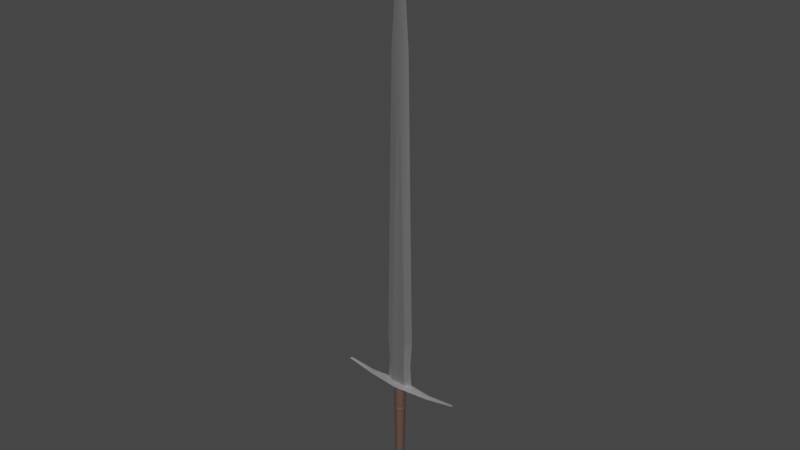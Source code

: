 # Source: longsword.blend  (saved by Blender 3.5.10; exported with 4.5.12 LTS)
import bpy
from mathutils import Matrix  # noqa: F401  (used for matrix-valued properties, if any)

bpy.ops.wm.read_factory_settings(use_empty=True)
scene = bpy.context.scene
scene.name = 'Scene'

# ---- collections
col_collection = bpy.data.collections.new('Collection'); scene.collection.children.link(col_collection)

# ---- materials (node trees are filled in below, after node groups)
mat_blade = bpy.data.materials.new('Blade')
mat_grip = bpy.data.materials.new('Grip')

# ---- material node trees
mat_blade.use_nodes = True; mat_blade.node_tree.nodes.clear()
_N = mat_blade.node_tree.nodes; _L = mat_blade.node_tree.links
n0 = _N.new('ShaderNodeBsdfPrincipled'); n0.name = 'Principled BSDF'; n0.location = (10, 300)
n0.distribution = 'GGX'
n0.subsurface_method = 'RANDOM_WALK_SKIN'
n0.inputs[1].default_value = 1.0
n0.inputs[3].default_value = 1.45
n0.inputs[27].default_value = (0.0, 0.0, 0.0, 1.0)
n0.inputs[28].default_value = 1.0
n1 = _N.new('ShaderNodeOutputMaterial'); n1.name = 'Material Output'; n1.location = (300, 300)
_L.new(n0.outputs[0], n1.inputs[0])
n1.is_active_output = True
mat_grip.use_nodes = True; mat_grip.node_tree.nodes.clear()
_N = mat_grip.node_tree.nodes; _L = mat_grip.node_tree.links
n0 = _N.new('ShaderNodeBsdfPrincipled'); n0.name = 'Principled BSDF'; n0.location = (10, 300)
n0.distribution = 'GGX'
n0.subsurface_method = 'RANDOM_WALK_SKIN'
n0.inputs[0].default_value = (0.1149, 0.06458, 0.05323, 1.0)
n0.inputs[2].default_value = 0.4762
n0.inputs[3].default_value = 1.45
n0.inputs[27].default_value = (0.0, 0.0, 0.0, 1.0)
n0.inputs[28].default_value = 1.0
n1 = _N.new('ShaderNodeOutputMaterial'); n1.name = 'Material Output'; n1.location = (300, 300)
_L.new(n0.outputs[0], n1.inputs[0])
n1.is_active_output = True

# ---- world
world_world = bpy.data.worlds.new('World'); scene.world = world_world
world_world.use_nodes = True; world_world.node_tree.nodes.clear()
_N = world_world.node_tree.nodes; _L = world_world.node_tree.links
n0 = _N.new('ShaderNodeOutputWorld'); n0.name = 'World Output'; n0.location = (300, 300)
n1 = _N.new('ShaderNodeBackground'); n1.name = 'Background'; n1.location = (10, 300)
n1.inputs[0].default_value = (0.05088, 0.05088, 0.05088, 1.0)
_L.new(n1.outputs[0], n0.inputs[0])
n0.is_active_output = True
world_world.color = (0.05088, 0.05088, 0.05088)
world_world.use_sun_shadow = False
world_world.sun_shadow_jitter_overblur = 0.0

# ---- meshes
me_cube_002 = bpy.data.meshes.new('Cube.002')
me_cube_002.from_pydata([(-0.0006367, 0.003921, -0.1283), (-0.0006367, 0.01048, 0.08575), (0.0001104, 0.003846, -0.1283), (0.001361, 0.01028, 0.08575), (0.0008287, 0.003623, -0.1283), (0.003281, 0.009686, 0.08575), (0.001491, 0.00326, -0.1283), (0.005051, 0.008717, 0.08575), (0.002071, 0.002773, -0.1283), (0.006603, 0.007413, 0.08575), (0.002547, 0.002179, -0.1283), (0.007876, 0.005824, 0.08575), (0.002901, 0.001501, -0.1283), (0.008822, 0.004012, 0.08575), (0.003119, 0.000765, -0.1283), (0.009404, 0.002045, 0.08575), (0.003193, -1.168e-08, -0.1283), (0.009601, -1.172e-08, 0.08575), (0.003119, -0.000765, -0.1283), (0.009404, -0.002045, 0.08575), (0.002901, -0.001501, -0.1283), (0.008822, -0.004012, 0.08575), (0.002547, -0.002179, -0.1283), (0.007876, -0.005824, 0.08575), (0.002071, -0.002773, -0.1283), (0.006603, -0.007413, 0.08575), (0.001491, -0.00326, -0.1283), (0.005051, -0.008717, 0.08575), (0.0008287, -0.003623, -0.1283), (0.003281, -0.009686, 0.08575), (0.0001104, -0.003846, -0.1283), (0.001361, -0.01028, 0.08575), (-0.0006367, -0.003921, -0.1283), (-0.0006367, -0.01048, 0.08575), (-0.001384, -0.003846, -0.1283), (-0.002634, -0.01028, 0.08575), (-0.002102, -0.003623, -0.1283), (-0.004555, -0.009686, 0.08575), (-0.002764, -0.00326, -0.1283), (-0.006325, -0.008717, 0.08575), (-0.003344, -0.002773, -0.1283), (-0.007876, -0.007413, 0.08575), (-0.003821, -0.002179, -0.1283), (-0.009149, -0.005824, 0.08575), (-0.004175, -0.001501, -0.1283), (-0.0101, -0.004012, 0.08575), (-0.004392, -0.000765, -0.1283), (-0.01068, -0.002045, 0.08575), (-0.004466, -1.146e-08, -0.1283), (-0.01087, -1.113e-08, 0.08575), (-0.004392, 0.000765, -0.1283), (-0.01068, 0.002045, 0.08575), (-0.004175, 0.001501, -0.1283), (-0.0101, 0.004012, 0.08575), (-0.003821, 0.002179, -0.1283), (-0.009149, 0.005824, 0.08575), (-0.003344, 0.002773, -0.1283), (-0.007876, 0.007413, 0.08575), (-0.002764, 0.00326, -0.1283), (-0.006325, 0.008717, 0.08575), (-0.002102, 0.003623, -0.1283), (-0.004555, 0.009686, 0.08575), (-0.001384, 0.003846, -0.1283), (-0.002634, 0.01028, 0.08575), (0.001346, 0.01021, 0.03388), (0.003252, 0.009613, 0.03388), (0.005009, 0.008652, 0.03388), (0.006548, 0.007358, 0.03388), (0.007812, 0.005781, 0.03388), (0.008751, 0.003982, 0.03388), (0.009329, 0.00203, 0.03388), (0.009525, -1.172e-08, 0.03388), (0.009329, -0.00203, 0.03388), (0.008751, -0.003982, 0.03388), (0.007812, -0.005781, 0.03388), (0.006548, -0.007358, 0.03388), (0.005009, -0.008652, 0.03388), (0.003252, -0.009613, 0.03388), (0.001346, -0.01021, 0.03388), (-0.0006367, -0.01041, 0.03388), (-0.002619, -0.01021, 0.03388), (-0.004525, -0.009613, 0.03388), (-0.006282, -0.008652, 0.03388), (-0.007822, -0.007358, 0.03388), (-0.009086, -0.005781, 0.03388), (-0.01002, -0.003982, 0.03388), (-0.0106, -0.00203, 0.03388), (-0.0108, -1.114e-08, 0.03388), (-0.0106, 0.00203, 0.03388), (-0.01002, 0.003982, 0.03388), (-0.009086, 0.005781, 0.03388), (-0.007822, 0.007358, 0.03388), (-0.006282, 0.008652, 0.03388), (-0.004525, 0.009613, 0.03388), (-0.002619, 0.01021, 0.03388), (-0.0006367, 0.01041, 0.03388), (-0.0006367, 0.01048, 0.03791), (0.001359, 0.01027, 0.03791), (0.003278, 0.009678, 0.03791), (0.005047, 0.00871, 0.03791), (0.006597, 0.007407, 0.03791), (0.007869, 0.00582, 0.03791), (0.008815, 0.004009, 0.03791), (0.009397, 0.002044, 0.03791), (0.009593, -1.172e-08, 0.03791), (0.009397, -0.002044, 0.03791), (0.008815, -0.004009, 0.03791), (0.007869, -0.00582, 0.03791), (0.006597, -0.007408, 0.03791), (0.005047, -0.00871, 0.03791), (0.003278, -0.009678, 0.03791), (0.001359, -0.01027, 0.03791), (-0.0006367, -0.01048, 0.03791), (-0.002633, -0.01027, 0.03791), (-0.004552, -0.009678, 0.03791), (-0.00632, -0.00871, 0.03791), (-0.00787, -0.007408, 0.03791), (-0.009143, -0.00582, 0.03791), (-0.01009, -0.004009, 0.03791), (-0.01067, -0.002044, 0.03791), (-0.01087, -1.114e-08, 0.03791), (-0.01067, 0.002044, 0.03791), (-0.01009, 0.004009, 0.03791), (-0.009143, 0.00582, 0.03791), (-0.007871, 0.007407, 0.03791), (-0.00632, 0.00871, 0.03791), (-0.004552, 0.009678, 0.03791), (-0.002633, 0.01027, 0.03791), (-0.0006367, 0.01118, 0.0359), (0.001493, 0.01097, 0.0359), (0.003542, 0.01033, 0.0359), (0.00543, 0.009297, 0.0359), (0.007084, 0.007906, 0.0359), (0.008442, 0.006212, 0.0359), (0.009451, 0.004279, 0.0359), (0.01007, 0.002181, 0.0359), (0.01028, -1.173e-08, 0.0359), (0.01007, -0.002181, 0.0359), (0.009451, -0.004279, 0.0359), (0.008442, -0.006212, 0.0359), (0.007084, -0.007906, 0.0359), (0.00543, -0.009297, 0.0359), (0.003542, -0.01033, 0.0359), (0.001493, -0.01097, 0.0359), (-0.0006367, -0.01118, 0.0359), (-0.002767, -0.01097, 0.0359), (-0.004815, -0.01033, 0.0359), (-0.006703, -0.009297, 0.0359), (-0.008358, -0.007906, 0.0359), (-0.009716, -0.006212, 0.0359), (-0.01072, -0.004279, 0.0359), (-0.01135, -0.002181, 0.0359), (-0.01156, -1.111e-08, 0.0359), (-0.01135, 0.002181, 0.0359), (-0.01072, 0.004279, 0.0359), (-0.009716, 0.006212, 0.0359), (-0.008358, 0.007906, 0.0359), (-0.006703, 0.009297, 0.0359), (-0.004815, 0.01033, 0.0359), (-0.002767, 0.01097, 0.0359), (-0.0006367, 0.008438, -0.08901), (0.0009709, 0.008276, -0.08901), (0.002517, 0.007796, -0.08901), (0.003941, 0.007016, -0.08901), (0.00519, 0.005967, -0.08901), (0.006215, 0.004688, -0.08901), (0.006976, 0.003229, -0.08901), (0.007445, 0.001646, -0.08901), (0.007603, -1.171e-08, -0.08901), (0.007445, -0.001646, -0.08901), (0.006976, -0.003229, -0.08901), (0.006215, -0.004688, -0.08901), (0.00519, -0.005967, -0.08901), (0.003941, -0.007016, -0.08901), (0.002517, -0.007796, -0.08901), (0.0009709, -0.008276, -0.08901), (-0.0006367, -0.008438, -0.08901), (-0.002244, -0.008276, -0.08901), (-0.00379, -0.007796, -0.08901), (-0.005215, -0.007016, -0.08901), (-0.006463, -0.005967, -0.08901), (-0.007488, -0.004688, -0.08901), (-0.00825, -0.003229, -0.08901), (-0.008719, -0.001646, -0.08901), (-0.008877, -1.124e-08, -0.08901), (-0.008719, 0.001646, -0.08901), (-0.00825, 0.003229, -0.08901), (-0.007488, 0.004688, -0.08901), (-0.006463, 0.005967, -0.08901), (-0.005215, 0.007016, -0.08901), (-0.00379, 0.007796, -0.08901), (-0.002244, 0.008276, -0.08901), (0.0009623, 0.008232, -0.09192), (0.0025, 0.007754, -0.09192), (0.003917, 0.006978, -0.09192), (0.005159, 0.005935, -0.09192), (0.006178, 0.004663, -0.09192), (0.006936, 0.003212, -0.09192), (0.007402, 0.001637, -0.09192), (0.007559, -1.171e-08, -0.09192), (0.007402, -0.001637, -0.09192), (0.006936, -0.003212, -0.09192), (0.006178, -0.004663, -0.09192), (0.005159, -0.005935, -0.09192), (0.003917, -0.006978, -0.09192), (0.0025, -0.007754, -0.09192), (0.0009623, -0.008232, -0.09192), (-0.0006367, -0.008393, -0.09192), (-0.002236, -0.008232, -0.09192), (-0.003773, -0.007754, -0.09192), (-0.00519, -0.006978, -0.09192), (-0.006432, -0.005935, -0.09192), (-0.007452, -0.004663, -0.09192), (-0.008209, -0.003212, -0.09192), (-0.008675, -0.001637, -0.09192), (-0.008833, -1.125e-08, -0.09192), (-0.008675, 0.001637, -0.09192), (-0.008209, 0.003212, -0.09192), (-0.007452, 0.004663, -0.09192), (-0.006432, 0.005935, -0.09192), (-0.00519, 0.006978, -0.09192), (-0.003773, 0.007754, -0.09192), (-0.002236, 0.008232, -0.09192), (-0.0006367, 0.008393, -0.09192), (-0.0006367, 0.008002, -0.1163), (-0.002161, 0.007848, -0.1163), (-0.003627, 0.007393, -0.1163), (-0.004978, 0.006654, -0.1163), (-0.006162, 0.005658, -0.1163), (-0.007134, 0.004446, -0.1163), (-0.007856, 0.003062, -0.1163), (-0.008301, 0.001561, -0.1163), (-0.008451, -1.127e-08, -0.1163), (-0.008301, -0.001561, -0.1163), (-0.007856, -0.003062, -0.1163), (-0.007134, -0.004446, -0.1163), (-0.006162, -0.005658, -0.1163), (-0.004978, -0.006654, -0.1163), (-0.003627, -0.007393, -0.1163), (-0.002161, -0.007848, -0.1163), (-0.0006367, -0.008002, -0.1163), (0.0008878, -0.007848, -0.1163), (0.002354, -0.007393, -0.1163), (0.003705, -0.006654, -0.1163), (0.004889, -0.005658, -0.1163), (0.005861, -0.004446, -0.1163), (0.006583, -0.003062, -0.1163), (0.007028, -0.001561, -0.1163), (0.007178, -1.171e-08, -0.1163), (0.007028, 0.001561, -0.1163), (0.006583, 0.003062, -0.1163), (0.005861, 0.004446, -0.1163), (0.004889, 0.005658, -0.1163), (0.003705, 0.006654, -0.1163), (0.002354, 0.007393, -0.1163), (0.0008878, 0.007848, -0.1163), (-0.0006367, 0.008968, -0.09049), (0.001072, 0.008796, -0.09049), (0.002715, 0.008285, -0.09049), (0.004229, 0.007457, -0.09049), (0.005556, 0.006341, -0.09049), (0.006645, 0.004982, -0.09049), (0.007454, 0.003432, -0.09049), (0.007953, 0.00175, -0.09049), (0.008121, -1.172e-08, -0.09049), (0.007953, -0.00175, -0.09049), (0.007454, -0.003432, -0.09049), (0.006645, -0.004982, -0.09049), (0.005556, -0.006341, -0.09049), (0.004229, -0.007457, -0.09049), (0.002715, -0.008285, -0.09049), (0.001072, -0.008796, -0.09049), (-0.0006367, -0.008968, -0.09049), (-0.002345, -0.008796, -0.09049), (-0.003988, -0.008285, -0.09049), (-0.005502, -0.007457, -0.09049), (-0.006829, -0.006341, -0.09049), (-0.007918, -0.004982, -0.09049), (-0.008728, -0.003432, -0.09049), (-0.009226, -0.00175, -0.09049), (-0.009394, -1.123e-08, -0.09049), (-0.009226, 0.00175, -0.09049), (-0.008728, 0.003432, -0.09049), (-0.007918, 0.004982, -0.09049), (-0.006829, 0.006341, -0.09049), (-0.005502, 0.007457, -0.09049), (-0.003988, 0.008285, -0.09049), (-0.002345, 0.008796, -0.09049), (-0.0006367, 0.0111, 0.07662), (0.001478, 0.01089, 0.07662), (0.003511, 0.01025, 0.07662), (0.005385, 0.009229, 0.07662), (0.007028, 0.007848, 0.07662), (0.008376, 0.006166, 0.07662), (0.009377, 0.004247, 0.07662), (0.009994, 0.002165, 0.07662), (0.0102, -1.172e-08, 0.07662), (0.009994, -0.002165, 0.07662), (0.009377, -0.004247, 0.07662), (0.008376, -0.006166, 0.07662), (0.007028, -0.007848, 0.07662), (0.005385, -0.009229, 0.07662), (0.003511, -0.01025, 0.07662), (0.001478, -0.01089, 0.07662), (-0.0006367, -0.0111, 0.07662), (-0.002751, -0.01089, 0.07662), (-0.004785, -0.01025, 0.07662), (-0.006658, -0.009229, 0.07662), (-0.008301, -0.007848, 0.07662), (-0.009649, -0.006166, 0.07662), (-0.01065, -0.004247, 0.07662), (-0.01127, -0.002165, 0.07662), (-0.01148, -1.11e-08, 0.07662), (-0.01127, 0.002165, 0.07662), (-0.01065, 0.004247, 0.07662), (-0.009649, 0.006166, 0.07662), (-0.008301, 0.007848, 0.07662), (-0.006658, 0.009229, 0.07662), (-0.004785, 0.01025, 0.07662), (-0.002751, 0.01089, 0.07662)], [], [(288, 1, 3, 289), (289, 3, 5, 290), (290, 5, 7, 291), (291, 7, 9, 292), (292, 9, 11, 293), (293, 11, 13, 294), (294, 13, 15, 295), (295, 15, 17, 296), (296, 17, 19, 297), (297, 19, 21, 298), (298, 21, 23, 299), (299, 23, 25, 300), (300, 25, 27, 301), (301, 27, 29, 302), (302, 29, 31, 303), (303, 31, 33, 304), (304, 33, 35, 305), (305, 35, 37, 306), (306, 37, 39, 307), (307, 39, 41, 308), (308, 41, 43, 309), (309, 43, 45, 310), (310, 45, 47, 311), (311, 47, 49, 312), (312, 49, 51, 313), (313, 51, 53, 314), (314, 53, 55, 315), (315, 55, 57, 316), (316, 57, 59, 317), (317, 59, 61, 318), (318, 61, 63, 319), (319, 63, 1, 288), (126, 127, 159, 158), (125, 126, 158, 157), (124, 125, 157, 156), (123, 124, 156, 155), (122, 123, 155, 154), (121, 122, 154, 153), (120, 121, 153, 152), (119, 120, 152, 151), (118, 119, 151, 150), (117, 118, 150, 149), (116, 117, 149, 148), (115, 116, 148, 147), (114, 115, 147, 146), (113, 114, 146, 145), (112, 113, 145, 144), (111, 112, 144, 143), (110, 111, 143, 142), (109, 110, 142, 141), (108, 109, 141, 140), (107, 108, 140, 139), (106, 107, 139, 138), (105, 106, 138, 137), (104, 105, 137, 136), (103, 104, 136, 135), (102, 103, 135, 134), (101, 102, 134, 133), (100, 101, 133, 132), (99, 100, 132, 131), (98, 99, 131, 130), (97, 98, 130, 129), (128, 96, 97, 129), (191, 160, 256, 287), (160, 95, 64, 161), (161, 64, 65, 162), (162, 65, 66, 163), (163, 66, 67, 164), (164, 67, 68, 165), (165, 68, 69, 166), (166, 69, 70, 167), (167, 70, 71, 168), (168, 71, 72, 169), (169, 72, 73, 170), (170, 73, 74, 171), (171, 74, 75, 172), (172, 75, 76, 173), (173, 76, 77, 174), (174, 77, 78, 175), (175, 78, 79, 176), (176, 79, 80, 177), (177, 80, 81, 178), (178, 81, 82, 179), (179, 82, 83, 180), (180, 83, 84, 181), (181, 84, 85, 182), (182, 85, 86, 183), (183, 86, 87, 184), (184, 87, 88, 185), (185, 88, 89, 186), (186, 89, 90, 187), (187, 90, 91, 188), (188, 91, 92, 189), (189, 92, 93, 190), (190, 93, 94, 191), (191, 94, 95, 160), (64, 129, 130, 65), (65, 130, 131, 66), (66, 131, 132, 67), (67, 132, 133, 68), (68, 133, 134, 69), (69, 134, 135, 70), (70, 135, 136, 71), (71, 136, 137, 72), (72, 137, 138, 73), (73, 138, 139, 74), (74, 139, 140, 75), (75, 140, 141, 76), (76, 141, 142, 77), (77, 142, 143, 78), (78, 143, 144, 79), (79, 144, 145, 80), (80, 145, 146, 81), (81, 146, 147, 82), (82, 147, 148, 83), (83, 148, 149, 84), (84, 149, 150, 85), (85, 150, 151, 86), (86, 151, 152, 87), (87, 152, 153, 88), (88, 153, 154, 89), (89, 154, 155, 90), (90, 155, 156, 91), (91, 156, 157, 92), (92, 157, 158, 93), (93, 158, 159, 94), (94, 159, 128, 95), (127, 96, 128, 159), (190, 191, 287, 286), (189, 190, 286, 285), (188, 189, 285, 284), (187, 188, 284, 283), (186, 187, 283, 282), (185, 186, 282, 281), (184, 185, 281, 280), (183, 184, 280, 279), (182, 183, 279, 278), (181, 182, 278, 277), (180, 181, 277, 276), (179, 180, 276, 275), (178, 179, 275, 274), (177, 178, 274, 273), (176, 177, 273, 272), (175, 176, 272, 271), (174, 175, 271, 270), (173, 174, 270, 269), (172, 173, 269, 268), (171, 172, 268, 267), (170, 171, 267, 266), (169, 170, 266, 265), (168, 169, 265, 264), (167, 168, 264, 263), (166, 167, 263, 262), (165, 166, 262, 261), (164, 165, 261, 260), (163, 164, 260, 259), (162, 163, 259, 258), (161, 162, 258, 257), (256, 160, 161, 257), (223, 256, 257, 192), (224, 223, 192, 255), (255, 192, 193, 254), (254, 193, 194, 253), (253, 194, 195, 252), (252, 195, 196, 251), (251, 196, 197, 250), (250, 197, 198, 249), (249, 198, 199, 248), (248, 199, 200, 247), (247, 200, 201, 246), (246, 201, 202, 245), (245, 202, 203, 244), (244, 203, 204, 243), (243, 204, 205, 242), (242, 205, 206, 241), (241, 206, 207, 240), (240, 207, 208, 239), (239, 208, 209, 238), (238, 209, 210, 237), (237, 210, 211, 236), (236, 211, 212, 235), (235, 212, 213, 234), (234, 213, 214, 233), (233, 214, 215, 232), (232, 215, 216, 231), (231, 216, 217, 230), (230, 217, 218, 229), (229, 218, 219, 228), (228, 219, 220, 227), (227, 220, 221, 226), (226, 221, 222, 225), (225, 222, 223, 224), (192, 257, 258, 193), (193, 258, 259, 194), (194, 259, 260, 195), (195, 260, 261, 196), (196, 261, 262, 197), (197, 262, 263, 198), (198, 263, 264, 199), (199, 264, 265, 200), (200, 265, 266, 201), (201, 266, 267, 202), (202, 267, 268, 203), (203, 268, 269, 204), (204, 269, 270, 205), (205, 270, 271, 206), (206, 271, 272, 207), (207, 272, 273, 208), (208, 273, 274, 209), (209, 274, 275, 210), (210, 275, 276, 211), (211, 276, 277, 212), (212, 277, 278, 213), (213, 278, 279, 214), (214, 279, 280, 215), (215, 280, 281, 216), (216, 281, 282, 217), (217, 282, 283, 218), (218, 283, 284, 219), (219, 284, 285, 220), (220, 285, 286, 221), (221, 286, 287, 222), (222, 287, 256, 223), (62, 225, 224, 0), (0, 224, 255, 2), (2, 255, 254, 4), (4, 254, 253, 6), (6, 253, 252, 8), (8, 252, 251, 10), (10, 251, 250, 12), (12, 250, 249, 14), (14, 249, 248, 16), (16, 248, 247, 18), (18, 247, 246, 20), (20, 246, 245, 22), (22, 245, 244, 24), (24, 244, 243, 26), (26, 243, 242, 28), (28, 242, 241, 30), (30, 241, 240, 32), (32, 240, 239, 34), (34, 239, 238, 36), (36, 238, 237, 38), (38, 237, 236, 40), (40, 236, 235, 42), (42, 235, 234, 44), (44, 234, 233, 46), (46, 233, 232, 48), (48, 232, 231, 50), (50, 231, 230, 52), (52, 230, 229, 54), (54, 229, 228, 56), (56, 228, 227, 58), (58, 227, 226, 60), (60, 226, 225, 62), (95, 128, 129, 64), (127, 319, 288, 96), (126, 318, 319, 127), (125, 317, 318, 126), (124, 316, 317, 125), (123, 315, 316, 124), (122, 314, 315, 123), (121, 313, 314, 122), (120, 312, 313, 121), (119, 311, 312, 120), (118, 310, 311, 119), (117, 309, 310, 118), (116, 308, 309, 117), (115, 307, 308, 116), (114, 306, 307, 115), (113, 305, 306, 114), (112, 304, 305, 113), (111, 303, 304, 112), (110, 302, 303, 111), (109, 301, 302, 110), (108, 300, 301, 109), (107, 299, 300, 108), (106, 298, 299, 107), (105, 297, 298, 106), (104, 296, 297, 105), (103, 295, 296, 104), (102, 294, 295, 103), (101, 293, 294, 102), (100, 292, 293, 101), (99, 291, 292, 100), (98, 290, 291, 99), (97, 289, 290, 98), (96, 288, 289, 97)])
me_cube_002.polygons.foreach_set('use_smooth', [True] * 288)
me_cube_002.polygons.foreach_set('material_index', [1, 1, 1, 1, 1, 1, 1, 1, 1, 1, 1, 1, 1, 1, 1, 1, 1, 1, 1, 1, 1, 1, 1, 1, 1, 1, 1, 1, 1, 1, 1, 1, 1, 1, 1, 1, 1, 1, 1, 1, 1, 1, 1, 1, 1, 1, 1, 1, 1, 1, 1, 1, 1, 1, 1, 1, 1, 1, 1, 1, 1, 1, 1, 1, 1, 1, 1, 1, 1, 1, 1, 1, 1, 1, 1, 1, 1, 1, 1, 1, 1, 1, 1, 1, 1, 1, 1, 1, 1, 1, 1, 1, 1, 1, 1, 1, 1, 1, 1, 1, 1, 1, 1, 1, 1, 1, 1, 1, 1, 1, 1, 1, 1, 1, 1, 1, 1, 1, 1, 1, 1, 1, 1, 1, 1, 1, 1, 1, 1, 1, 1, 1, 1, 1, 1, 1, 1, 1, 1, 1, 1, 1, 1, 1, 1, 1, 1, 1, 1, 1, 1, 1, 1, 1, 1, 1, 1, 1, 1, 1, 1, 1, 1, 1, 1, 1, 1, 1, 1, 1, 1, 1, 1, 1, 1, 1, 1, 1, 1, 1, 1, 1, 1, 1, 1, 1, 1, 1, 1, 1, 1, 1, 1, 1, 1, 1, 1, 1, 1, 1, 1, 1, 1, 1, 1, 1, 1, 1, 1, 1, 1, 1, 1, 1, 1, 1, 1, 1, 1, 1, 1, 1, 1, 1, 1, 1, 1, 1, 1, 1, 1, 1, 1, 1, 1, 1, 1, 1, 1, 1, 1, 1, 1, 1, 1, 1, 1, 1, 1, 1, 1, 1, 1, 1, 1, 1, 1, 1, 1, 1, 1, 1, 1, 1, 1, 1, 1, 1, 1, 1, 1, 1, 1, 1, 1, 1, 1, 1, 1, 1, 1, 1, 1, 1, 1, 1, 1, 1])
_k = set([(64, 65), (64, 95), (65, 66), (66, 67), (67, 68), (68, 69), (69, 70), (70, 71), (71, 72), (72, 73), (73, 74), (74, 75), (75, 76), (76, 77), (77, 78), (78, 79), (79, 80), (80, 81), (81, 82), (82, 83), (83, 84), (84, 85), (85, 86), (86, 87), (87, 88), (88, 89), (89, 90), (90, 91), (91, 92), (92, 93), (93, 94), (94, 95), (96, 97), (96, 127), (97, 98), (98, 99), (99, 100), (100, 101), (101, 102), (102, 103), (103, 104), (104, 105), (105, 106), (106, 107), (107, 108), (108, 109), (109, 110), (110, 111), (111, 112), (112, 113), (113, 114), (114, 115), (115, 116), (116, 117), (117, 118), (118, 119), (119, 120), (120, 121), (121, 122), (122, 123), (123, 124), (124, 125), (125, 126), (126, 127), (160, 161), (160, 191), (161, 162), (162, 163), (163, 164), (164, 165), (165, 166), (166, 167), (167, 168), (168, 169), (169, 170), (170, 171), (171, 172), (172, 173), (173, 174), (174, 175), (175, 176), (176, 177), (177, 178), (178, 179), (179, 180), (180, 181), (181, 182), (182, 183), (183, 184), (184, 185), (185, 186), (186, 187), (187, 188), (188, 189), (189, 190), (190, 191), (192, 193), (192, 223), (193, 194), (194, 195), (195, 196), (196, 197), (197, 198), (198, 199), (199, 200), (200, 201), (201, 202), (202, 203), (203, 204), (204, 205), (205, 206), (206, 207), (207, 208), (208, 209), (209, 210), (210, 211), (211, 212), (212, 213), (213, 214), (214, 215), (215, 216), (216, 217), (217, 218), (218, 219), (219, 220), (220, 221), (221, 222), (222, 223)])
me_cube_002.attributes.new('sharp_edge', 'BOOLEAN', 'EDGE').data.foreach_set('value', [ (min(e.vertices), max(e.vertices)) in _k for e in me_cube_002.edges])
_uv = me_cube_002.uv_layers.new(name='UVMap')
_uv.uv.foreach_set('vector', [0.184, 0.81, 0.184, 0.8168, 0.1816, 0.8168, 0.1816, 0.81, 0.1816, 0.81, 0.1816, 0.8168, 0.1792, 0.8168, 0.1792, 0.81, 0.1792, 0.81, 0.1792, 0.8168, 0.1769, 0.8168, 0.1769, 0.81, 0.1769, 0.81, 0.1769, 0.8168, 0.1746, 0.8168, 0.1746, 0.81, 0.1746, 0.81, 0.1746, 0.8168, 0.1725, 0.8168, 0.1725, 0.81, 0.1725, 0.81, 0.1725, 0.8168, 0.1704, 0.8168, 0.1704, 0.81, 0.1704, 0.81, 0.1704, 0.8168, 0.1684, 0.8168, 0.1684, 0.81, 0.1684, 0.81, 0.1684, 0.8168, 0.1664, 0.8168, 0.1664, 0.81, 0.1664, 0.81, 0.1664, 0.8168, 0.1644, 0.8168, 0.1644, 0.81, 0.1644, 0.81, 0.1644, 0.8168, 0.1624, 0.8168, 0.1624, 0.81, 0.1624, 0.81, 0.1624, 0.8168, 0.1604, 0.8168, 0.1604, 0.81, 0.1604, 0.81, 0.1604, 0.8168, 0.1582, 0.8168, 0.1582, 0.81, 0.1582, 0.81, 0.1582, 0.8168, 0.156, 0.8168, 0.156, 0.81, 0.156, 0.81, 0.156, 0.8168, 0.1536, 0.8168, 0.1536, 0.81, 0.1536, 0.81, 0.1536, 0.8168, 0.1512, 0.8168, 0.1512, 0.81, 0.1512, 0.81, 0.1512, 0.8168, 0.1488, 0.8168, 0.1488, 0.81, 0.1488, 0.81, 0.1488, 0.8168, 0.1464, 0.8168, 0.1464, 0.81, 0.1464, 0.81, 0.1464, 0.8168, 0.1441, 0.8168, 0.1441, 0.81, 0.1441, 0.81, 0.1441, 0.8168, 0.1418, 0.8168, 0.1418, 0.81, 0.1418, 0.81, 0.1418, 0.8168, 0.1397, 0.8168, 0.1397, 0.81, 0.1397, 0.81, 0.1397, 0.8168, 0.1376, 0.8168, 0.1376, 0.81, 0.1376, 0.81, 0.1376, 0.8168, 0.1357, 0.8168, 0.1357, 0.81, 0.1357, 0.81, 0.1357, 0.8168, 0.1338, 0.8168, 0.1338, 0.81, 0.1338, 0.81, 0.1338, 0.8168, 0.132, 0.8168, 0.132, 0.81, 0.132, 0.81, 0.132, 0.8168, 0.1301, 0.8168, 0.1301, 0.81, 0.1301, 0.81, 0.1301, 0.8168, 0.1282, 0.8168, 0.1282, 0.81, 0.1282, 0.81, 0.1282, 0.8168, 0.1263, 0.8168, 0.1263, 0.81, 0.1263, 0.81, 0.1263, 0.8168, 0.1242, 0.8168, 0.1242, 0.81, 0.1242, 0.81, 0.1242, 0.8168, 0.1221, 0.8168, 0.1221, 0.81, 0.1221, 0.81, 0.1221, 0.8168, 0.1199, 0.8168, 0.1199, 0.81, 0.1199, 0.81, 0.1199, 0.8168, 0.1175, 0.8168, 0.1175, 0.81, 0.1175, 0.81, 0.1175, 0.8168, 0.1151, 0.8168, 0.1151, 0.81, 0.1199, 0.7659, 0.1175, 0.7659, 0.1175, 0.7636, 0.1199, 0.7636, 0.1221, 0.7659, 0.1199, 0.7659, 0.1199, 0.7636, 0.1221, 0.7636, 0.1242, 0.7659, 0.1221, 0.7659, 0.1221, 0.7636, 0.1242, 0.7636, 0.1263, 0.7659, 0.1242, 0.7659, 0.1242, 0.7636, 0.1263, 0.7636, 0.1282, 0.7659, 0.1263, 0.7659, 0.1263, 0.7636, 0.1282, 0.7636, 0.1301, 0.7659, 0.1282, 0.7659, 0.1282, 0.7636, 0.1301, 0.7636, 0.132, 0.7659, 0.1301, 0.7659, 0.1301, 0.7636, 0.132, 0.7636, 0.1338, 0.7659, 0.132, 0.7659, 0.132, 0.7636, 0.1338, 0.7636, 0.1357, 0.7659, 0.1338, 0.7659, 0.1338, 0.7636, 0.1357, 0.7636, 0.1376, 0.7659, 0.1357, 0.7659, 0.1357, 0.7636, 0.1376, 0.7636, 0.1397, 0.7659, 0.1376, 0.7659, 0.1376, 0.7636, 0.1397, 0.7636, 0.1418, 0.7659, 0.1397, 0.7659, 0.1397, 0.7636, 0.1418, 0.7636, 0.144, 0.7659, 0.1418, 0.7659, 0.1418, 0.7636, 0.1441, 0.7636, 0.1464, 0.7659, 0.144, 0.7659, 0.1441, 0.7636, 0.1464, 0.7636, 0.1488, 0.7659, 0.1464, 0.7659, 0.1464, 0.7636, 0.1488, 0.7636, 0.1512, 0.7659, 0.1488, 0.7659, 0.1488, 0.7636, 0.1512, 0.7636, 0.1536, 0.7659, 0.1512, 0.7659, 0.1512, 0.7636, 0.1536, 0.7636, 0.1559, 0.7659, 0.1536, 0.7659, 0.1536, 0.7636, 0.156, 0.7636, 0.1582, 0.7659, 0.1559, 0.7659, 0.156, 0.7636, 0.1582, 0.7636, 0.1603, 0.7659, 0.1582, 0.7659, 0.1582, 0.7636, 0.1604, 0.7636, 0.1624, 0.7659, 0.1603, 0.7659, 0.1604, 0.7636, 0.1624, 0.7636, 0.1644, 0.7659, 0.1624, 0.7659, 0.1624, 0.7636, 0.1644, 0.7636, 0.1664, 0.7659, 0.1644, 0.7659, 0.1644, 0.7636, 0.1664, 0.7636, 0.1684, 0.7659, 0.1664, 0.7659, 0.1664, 0.7636, 0.1684, 0.7636, 0.1704, 0.7659, 0.1684, 0.7659, 0.1684, 0.7636, 0.1704, 0.7636, 0.1725, 0.7659, 0.1704, 0.7659, 0.1704, 0.7636, 0.1725, 0.7636, 0.1746, 0.7659, 0.1725, 0.7659, 0.1725, 0.7636, 0.1746, 0.7636, 0.1769, 0.7659, 0.1746, 0.7659, 0.1746, 0.7636, 0.1769, 0.7636, 0.1792, 0.7659, 0.1769, 0.7659, 0.1769, 0.7636, 0.1792, 0.7636, 0.1816, 0.7659, 0.1792, 0.7659, 0.1792, 0.7636, 0.1816, 0.7636, 0.184, 0.7636, 0.184, 0.7659, 0.1816, 0.7659, 0.1816, 0.7636, 0.1176, 0.6213, 0.1152, 0.6213, 0.1152, 0.6196, 0.1176, 0.6196, 0.1841, 0.6213, 0.184, 0.7613, 0.1816, 0.7613, 0.1817, 0.6213, 0.1817, 0.6213, 0.1816, 0.7613, 0.1792, 0.7613, 0.1793, 0.6213, 0.1793, 0.6213, 0.1792, 0.7613, 0.1769, 0.7613, 0.177, 0.6213, 0.177, 0.6213, 0.1769, 0.7613, 0.1746, 0.7613, 0.1747, 0.6213, 0.1747, 0.6213, 0.1746, 0.7613, 0.1725, 0.7613, 0.1725, 0.6213, 0.1725, 0.6213, 0.1725, 0.7613, 0.1704, 0.7613, 0.1704, 0.6213, 0.1704, 0.6213, 0.1704, 0.7613, 0.1684, 0.7613, 0.1684, 0.6213, 0.1684, 0.6213, 0.1684, 0.7613, 0.1664, 0.7613, 0.1664, 0.6213, 0.1664, 0.6213, 0.1664, 0.7613, 0.1644, 0.7613, 0.1644, 0.6213, 0.1644, 0.6213, 0.1644, 0.7613, 0.1624, 0.7613, 0.1624, 0.6213, 0.1624, 0.6213, 0.1624, 0.7613, 0.1603, 0.7613, 0.1603, 0.6213, 0.1603, 0.6213, 0.1603, 0.7613, 0.1582, 0.7613, 0.1581, 0.6213, 0.1581, 0.6213, 0.1582, 0.7613, 0.1559, 0.7613, 0.1559, 0.6213, 0.1559, 0.6213, 0.1559, 0.7613, 0.1536, 0.7613, 0.1535, 0.6213, 0.1535, 0.6213, 0.1536, 0.7613, 0.1512, 0.7613, 0.1511, 0.6213, 0.1511, 0.6213, 0.1512, 0.7613, 0.1488, 0.7613, 0.1487, 0.6213, 0.1487, 0.6213, 0.1488, 0.7613, 0.1464, 0.7613, 0.1463, 0.6213, 0.1463, 0.6213, 0.1464, 0.7613, 0.144, 0.7613, 0.144, 0.6213, 0.144, 0.6213, 0.144, 0.7613, 0.1418, 0.7613, 0.1417, 0.6213, 0.1417, 0.6213, 0.1418, 0.7613, 0.1397, 0.7613, 0.1396, 0.6213, 0.1396, 0.6213, 0.1397, 0.7613, 0.1376, 0.7613, 0.1376, 0.6213, 0.1376, 0.6213, 0.1376, 0.7613, 0.1357, 0.7613, 0.1357, 0.6213, 0.1357, 0.6213, 0.1357, 0.7613, 0.1338, 0.7613, 0.1338, 0.6213, 0.1338, 0.6213, 0.1338, 0.7613, 0.132, 0.7613, 0.132, 0.6213, 0.132, 0.6213, 0.132, 0.7613, 0.1301, 0.7613, 0.1301, 0.6213, 0.1301, 0.6213, 0.1301, 0.7613, 0.1282, 0.7613, 0.1282, 0.6213, 0.1282, 0.6213, 0.1282, 0.7613, 0.1263, 0.7613, 0.1263, 0.6213, 0.1263, 0.6213, 0.1263, 0.7613, 0.1242, 0.7613, 0.1243, 0.6213, 0.1243, 0.6213, 0.1242, 0.7613, 0.1221, 0.7613, 0.1222, 0.6213, 0.1222, 0.6213, 0.1221, 0.7613, 0.1199, 0.7613, 0.12, 0.6213, 0.12, 0.6213, 0.1199, 0.7613, 0.1175, 0.7613, 0.1176, 0.6213, 0.1176, 0.6213, 0.1175, 0.7613, 0.1151, 0.7613, 0.1152, 0.6213, 0.1816, 0.7613, 0.1816, 0.7636, 0.1792, 0.7636, 0.1792, 0.7613, 0.1792, 0.7613, 0.1792, 0.7636, 0.1769, 0.7636, 0.1769, 0.7613, 0.1769, 0.7613, 0.1769, 0.7636, 0.1746, 0.7636, 0.1746, 0.7613, 0.1746, 0.7613, 0.1746, 0.7636, 0.1725, 0.7636, 0.1725, 0.7613, 0.1725, 0.7613, 0.1725, 0.7636, 0.1704, 0.7636, 0.1704, 0.7613, 0.1704, 0.7613, 0.1704, 0.7636, 0.1684, 0.7636, 0.1684, 0.7613, 0.1684, 0.7613, 0.1684, 0.7636, 0.1664, 0.7636, 0.1664, 0.7613, 0.1664, 0.7613, 0.1664, 0.7636, 0.1644, 0.7636, 0.1644, 0.7613, 0.1644, 0.7613, 0.1644, 0.7636, 0.1624, 0.7636, 0.1624, 0.7613, 0.1624, 0.7613, 0.1624, 0.7636, 0.1604, 0.7636, 0.1603, 0.7613, 0.1603, 0.7613, 0.1604, 0.7636, 0.1582, 0.7636, 0.1582, 0.7613, 0.1582, 0.7613, 0.1582, 0.7636, 0.156, 0.7636, 0.1559, 0.7613, 0.1559, 0.7613, 0.156, 0.7636, 0.1536, 0.7636, 0.1536, 0.7613, 0.1536, 0.7613, 0.1536, 0.7636, 0.1512, 0.7636, 0.1512, 0.7613, 0.1512, 0.7613, 0.1512, 0.7636, 0.1488, 0.7636, 0.1488, 0.7613, 0.1488, 0.7613, 0.1488, 0.7636, 0.1464, 0.7636, 0.1464, 0.7613, 0.1464, 0.7613, 0.1464, 0.7636, 0.1441, 0.7636, 0.144, 0.7613, 0.144, 0.7613, 0.1441, 0.7636, 0.1418, 0.7636, 0.1418, 0.7613, 0.1418, 0.7613, 0.1418, 0.7636, 0.1397, 0.7636, 0.1397, 0.7613, 0.1397, 0.7613, 0.1397, 0.7636, 0.1376, 0.7636, 0.1376, 0.7613, 0.1376, 0.7613, 0.1376, 0.7636, 0.1357, 0.7636, 0.1357, 0.7613, 0.1357, 0.7613, 0.1357, 0.7636, 0.1338, 0.7636, 0.1338, 0.7613, 0.1338, 0.7613, 0.1338, 0.7636, 0.132, 0.7636, 0.132, 0.7613, 0.132, 0.7613, 0.132, 0.7636, 0.1301, 0.7636, 0.1301, 0.7613, 0.1301, 0.7613, 0.1301, 0.7636, 0.1282, 0.7636, 0.1282, 0.7613, 0.1282, 0.7613, 0.1282, 0.7636, 0.1263, 0.7636, 0.1263, 0.7613, 0.1263, 0.7613, 0.1263, 0.7636, 0.1242, 0.7636, 0.1242, 0.7613, 0.1242, 0.7613, 0.1242, 0.7636, 0.1221, 0.7636, 0.1221, 0.7613, 0.1221, 0.7613, 0.1221, 0.7636, 0.1199, 0.7636, 0.1199, 0.7613, 0.1199, 0.7613, 0.1199, 0.7636, 0.1175, 0.7636, 0.1175, 0.7613, 0.1175, 0.7613, 0.1175, 0.7636, 0.1151, 0.7636, 0.1151, 0.7613, 0.1175, 0.7659, 0.1151, 0.7659, 0.1151, 0.7636, 0.1175, 0.7636, 0.12, 0.6213, 0.1176, 0.6213, 0.1176, 0.6196, 0.1199, 0.6196, 0.1222, 0.6213, 0.12, 0.6213, 0.1199, 0.6196, 0.1222, 0.6196, 0.1243, 0.6213, 0.1222, 0.6213, 0.1222, 0.6196, 0.1243, 0.6196, 0.1263, 0.6213, 0.1243, 0.6213, 0.1243, 0.6196, 0.1263, 0.6196, 0.1282, 0.6213, 0.1263, 0.6213, 0.1263, 0.6196, 0.1282, 0.6196, 0.1301, 0.6213, 0.1282, 0.6213, 0.1282, 0.6196, 0.1301, 0.6196, 0.132, 0.6213, 0.1301, 0.6213, 0.1301, 0.6196, 0.132, 0.6196, 0.1338, 0.6213, 0.132, 0.6213, 0.132, 0.6196, 0.1338, 0.6196, 0.1357, 0.6213, 0.1338, 0.6213, 0.1338, 0.6196, 0.1357, 0.6196, 0.1376, 0.6213, 0.1357, 0.6213, 0.1357, 0.6196, 0.1376, 0.6196, 0.1396, 0.6213, 0.1376, 0.6213, 0.1376, 0.6196, 0.1396, 0.6196, 0.1417, 0.6213, 0.1396, 0.6213, 0.1396, 0.6196, 0.1417, 0.6196, 0.144, 0.6213, 0.1417, 0.6213, 0.1417, 0.6196, 0.144, 0.6196, 0.1463, 0.6213, 0.144, 0.6213, 0.144, 0.6196, 0.1463, 0.6196, 0.1487, 0.6213, 0.1463, 0.6213, 0.1463, 0.6196, 0.1487, 0.6196, 0.1511, 0.6213, 0.1487, 0.6213, 0.1487, 0.6196, 0.1511, 0.6196, 0.1535, 0.6213, 0.1511, 0.6213, 0.1511, 0.6196, 0.1535, 0.6196, 0.1559, 0.6213, 0.1535, 0.6213, 0.1535, 0.6196, 0.1559, 0.6196, 0.1581, 0.6213, 0.1559, 0.6213, 0.1559, 0.6196, 0.1581, 0.6196, 0.1603, 0.6213, 0.1581, 0.6213, 0.1581, 0.6196, 0.1603, 0.6196, 0.1624, 0.6213, 0.1603, 0.6213, 0.1603, 0.6196, 0.1624, 0.6196, 0.1644, 0.6213, 0.1624, 0.6213, 0.1624, 0.6196, 0.1644, 0.6196, 0.1664, 0.6213, 0.1644, 0.6213, 0.1644, 0.6196, 0.1664, 0.6196, 0.1684, 0.6213, 0.1664, 0.6213, 0.1664, 0.6196, 0.1684, 0.6196, 0.1704, 0.6213, 0.1684, 0.6213, 0.1684, 0.6196, 0.1704, 0.6196, 0.1725, 0.6213, 0.1704, 0.6213, 0.1704, 0.6196, 0.1725, 0.6196, 0.1747, 0.6213, 0.1725, 0.6213, 0.1725, 0.6196, 0.1747, 0.6196, 0.177, 0.6213, 0.1747, 0.6213, 0.1747, 0.6196, 0.1769, 0.6196, 0.1793, 0.6213, 0.177, 0.6213, 0.1769, 0.6196, 0.1793, 0.6196, 0.1817, 0.6213, 0.1793, 0.6213, 0.1793, 0.6196, 0.1817, 0.6196, 0.1841, 0.6196, 0.1841, 0.6213, 0.1817, 0.6213, 0.1817, 0.6196, 0.1841, 0.6179, 0.1841, 0.6196, 0.1817, 0.6196, 0.1817, 0.6179, 0.1842, 0.5902, 0.1841, 0.6179, 0.1817, 0.6179, 0.1817, 0.5902, 0.1817, 0.5902, 0.1817, 0.6179, 0.1793, 0.6179, 0.1793, 0.5902, 0.1793, 0.5902, 0.1793, 0.6179, 0.177, 0.6179, 0.177, 0.5902, 0.177, 0.5902, 0.177, 0.6179, 0.1747, 0.6179, 0.1747, 0.5902, 0.1747, 0.5902, 0.1747, 0.6179, 0.1725, 0.6179, 0.1725, 0.5902, 0.1725, 0.5902, 0.1725, 0.6179, 0.1704, 0.6179, 0.1704, 0.5902, 0.1704, 0.5902, 0.1704, 0.6179, 0.1684, 0.6179, 0.1684, 0.5902, 0.1684, 0.5902, 0.1684, 0.6179, 0.1664, 0.6179, 0.1664, 0.5902, 0.1664, 0.5902, 0.1664, 0.6179, 0.1644, 0.6179, 0.1644, 0.5902, 0.1644, 0.5902, 0.1644, 0.6179, 0.1624, 0.6179, 0.1624, 0.5902, 0.1624, 0.5902, 0.1624, 0.6179, 0.1603, 0.6179, 0.1603, 0.5902, 0.1603, 0.5902, 0.1603, 0.6179, 0.1581, 0.6179, 0.1581, 0.5902, 0.1581, 0.5902, 0.1581, 0.6179, 0.1559, 0.6179, 0.1558, 0.5902, 0.1558, 0.5902, 0.1559, 0.6179, 0.1535, 0.6179, 0.1535, 0.5902, 0.1535, 0.5902, 0.1535, 0.6179, 0.1511, 0.6179, 0.1511, 0.5902, 0.1511, 0.5902, 0.1511, 0.6179, 0.1487, 0.6179, 0.1487, 0.5902, 0.1487, 0.5902, 0.1487, 0.6179, 0.1463, 0.6179, 0.1463, 0.5902, 0.1463, 0.5902, 0.1463, 0.6179, 0.144, 0.6179, 0.1439, 0.5902, 0.1439, 0.5902, 0.144, 0.6179, 0.1417, 0.6179, 0.1417, 0.5902, 0.1417, 0.5902, 0.1417, 0.6179, 0.1396, 0.6179, 0.1396, 0.5902, 0.1396, 0.5902, 0.1396, 0.6179, 0.1376, 0.6179, 0.1376, 0.5902, 0.1376, 0.5902, 0.1376, 0.6179, 0.1357, 0.6179, 0.1357, 0.5902, 0.1357, 0.5902, 0.1357, 0.6179, 0.1338, 0.6179, 0.1338, 0.5902, 0.1338, 0.5902, 0.1338, 0.6179, 0.132, 0.6179, 0.132, 0.5902, 0.132, 0.5902, 0.132, 0.6179, 0.1301, 0.6179, 0.1301, 0.5902, 0.1301, 0.5902, 0.1301, 0.6179, 0.1282, 0.6179, 0.1283, 0.5902, 0.1283, 0.5902, 0.1282, 0.6179, 0.1263, 0.6179, 0.1263, 0.5902, 0.1263, 0.5902, 0.1263, 0.6179, 0.1243, 0.6179, 0.1243, 0.5902, 0.1243, 0.5902, 0.1243, 0.6179, 0.1222, 0.6179, 0.1222, 0.5902, 0.1222, 0.5902, 0.1222, 0.6179, 0.12, 0.6179, 0.12, 0.5902, 0.12, 0.5902, 0.12, 0.6179, 0.1176, 0.6179, 0.1177, 0.5902, 0.1177, 0.5902, 0.1176, 0.6179, 0.1152, 0.6179, 0.1153, 0.5902, 0.1817, 0.6179, 0.1817, 0.6196, 0.1793, 0.6196, 0.1793, 0.6179, 0.1793, 0.6179, 0.1793, 0.6196, 0.1769, 0.6196, 0.177, 0.6179, 0.177, 0.6179, 0.1769, 0.6196, 0.1747, 0.6196, 0.1747, 0.6179, 0.1747, 0.6179, 0.1747, 0.6196, 0.1725, 0.6196, 0.1725, 0.6179, 0.1725, 0.6179, 0.1725, 0.6196, 0.1704, 0.6196, 0.1704, 0.6179, 0.1704, 0.6179, 0.1704, 0.6196, 0.1684, 0.6196, 0.1684, 0.6179, 0.1684, 0.6179, 0.1684, 0.6196, 0.1664, 0.6196, 0.1664, 0.6179, 0.1664, 0.6179, 0.1664, 0.6196, 0.1644, 0.6196, 0.1644, 0.6179, 0.1644, 0.6179, 0.1644, 0.6196, 0.1624, 0.6196, 0.1624, 0.6179, 0.1624, 0.6179, 0.1624, 0.6196, 0.1603, 0.6196, 0.1603, 0.6179, 0.1603, 0.6179, 0.1603, 0.6196, 0.1581, 0.6196, 0.1581, 0.6179, 0.1581, 0.6179, 0.1581, 0.6196, 0.1559, 0.6196, 0.1559, 0.6179, 0.1559, 0.6179, 0.1559, 0.6196, 0.1535, 0.6196, 0.1535, 0.6179, 0.1535, 0.6179, 0.1535, 0.6196, 0.1511, 0.6196, 0.1511, 0.6179, 0.1511, 0.6179, 0.1511, 0.6196, 0.1487, 0.6196, 0.1487, 0.6179, 0.1487, 0.6179, 0.1487, 0.6196, 0.1463, 0.6196, 0.1463, 0.6179, 0.1463, 0.6179, 0.1463, 0.6196, 0.144, 0.6196, 0.144, 0.6179, 0.144, 0.6179, 0.144, 0.6196, 0.1417, 0.6196, 0.1417, 0.6179, 0.1417, 0.6179, 0.1417, 0.6196, 0.1396, 0.6196, 0.1396, 0.6179, 0.1396, 0.6179, 0.1396, 0.6196, 0.1376, 0.6196, 0.1376, 0.6179, 0.1376, 0.6179, 0.1376, 0.6196, 0.1357, 0.6196, 0.1357, 0.6179, 0.1357, 0.6179, 0.1357, 0.6196, 0.1338, 0.6196, 0.1338, 0.6179, 0.1338, 0.6179, 0.1338, 0.6196, 0.132, 0.6196, 0.132, 0.6179, 0.132, 0.6179, 0.132, 0.6196, 0.1301, 0.6196, 0.1301, 0.6179, 0.1301, 0.6179, 0.1301, 0.6196, 0.1282, 0.6196, 0.1282, 0.6179, 0.1282, 0.6179, 0.1282, 0.6196, 0.1263, 0.6196, 0.1263, 0.6179, 0.1263, 0.6179, 0.1263, 0.6196, 0.1243, 0.6196, 0.1243, 0.6179, 0.1243, 0.6179, 0.1243, 0.6196, 0.1222, 0.6196, 0.1222, 0.6179, 0.1222, 0.6179, 0.1222, 0.6196, 0.1199, 0.6196, 0.12, 0.6179, 0.12, 0.6179, 0.1199, 0.6196, 0.1176, 0.6196, 0.1176, 0.6179, 0.1176, 0.6179, 0.1176, 0.6196, 0.1152, 0.6196, 0.1152, 0.6179, 0.1177, 0.5765, 0.1177, 0.5902, 0.1153, 0.5902, 0.1153, 0.5765, 0.1842, 0.5765, 0.1842, 0.5902, 0.1817, 0.5902, 0.1817, 0.5765, 0.1817, 0.5765, 0.1817, 0.5902, 0.1793, 0.5902, 0.1793, 0.5765, 0.1793, 0.5765, 0.1793, 0.5902, 0.177, 0.5902, 0.177, 0.5765, 0.177, 0.5765, 0.177, 0.5902, 0.1747, 0.5902, 0.1747, 0.5765, 0.1747, 0.5765, 0.1747, 0.5902, 0.1725, 0.5902, 0.1725, 0.5765, 0.1725, 0.5765, 0.1725, 0.5902, 0.1704, 0.5902, 0.1704, 0.5765, 0.1704, 0.5765, 0.1704, 0.5902, 0.1684, 0.5902, 0.1684, 0.5765, 0.1684, 0.5765, 0.1684, 0.5902, 0.1664, 0.5902, 0.1664, 0.5765, 0.1664, 0.5765, 0.1664, 0.5902, 0.1644, 0.5902, 0.1644, 0.5765, 0.1644, 0.5765, 0.1644, 0.5902, 0.1624, 0.5902, 0.1624, 0.5765, 0.1624, 0.5765, 0.1624, 0.5902, 0.1603, 0.5902, 0.1603, 0.5765, 0.1603, 0.5765, 0.1603, 0.5902, 0.1581, 0.5902, 0.1581, 0.5765, 0.1581, 0.5765, 0.1581, 0.5902, 0.1558, 0.5902, 0.1558, 0.5765, 0.1558, 0.5765, 0.1558, 0.5902, 0.1535, 0.5902, 0.1535, 0.5765, 0.1535, 0.5765, 0.1535, 0.5902, 0.1511, 0.5902, 0.1511, 0.5765, 0.1511, 0.5765, 0.1511, 0.5902, 0.1487, 0.5902, 0.1486, 0.5765, 0.1486, 0.5765, 0.1487, 0.5902, 0.1463, 0.5902, 0.1462, 0.5765, 0.1462, 0.5765, 0.1463, 0.5902, 0.1439, 0.5902, 0.1439, 0.5765, 0.1439, 0.5765, 0.1439, 0.5902, 0.1417, 0.5902, 0.1417, 0.5765, 0.1417, 0.5765, 0.1417, 0.5902, 0.1396, 0.5902, 0.1396, 0.5765, 0.1396, 0.5765, 0.1396, 0.5902, 0.1376, 0.5902, 0.1376, 0.5765, 0.1376, 0.5765, 0.1376, 0.5902, 0.1357, 0.5902, 0.1357, 0.5765, 0.1357, 0.5765, 0.1357, 0.5902, 0.1338, 0.5902, 0.1338, 0.5765, 0.1338, 0.5765, 0.1338, 0.5902, 0.132, 0.5902, 0.132, 0.5765, 0.132, 0.5765, 0.132, 0.5902, 0.1301, 0.5902, 0.1301, 0.5765, 0.1301, 0.5765, 0.1301, 0.5902, 0.1283, 0.5902, 0.1283, 0.5765, 0.1283, 0.5765, 0.1283, 0.5902, 0.1263, 0.5902, 0.1263, 0.5765, 0.1263, 0.5765, 0.1263, 0.5902, 0.1243, 0.5902, 0.1243, 0.5765, 0.1243, 0.5765, 0.1243, 0.5902, 0.1222, 0.5902, 0.1222, 0.5765, 0.1222, 0.5765, 0.1222, 0.5902, 0.12, 0.5902, 0.12, 0.5765, 0.12, 0.5765, 0.12, 0.5902, 0.1177, 0.5902, 0.1177, 0.5765, 0.184, 0.7613, 0.184, 0.7636, 0.1816, 0.7636, 0.1816, 0.7613, 0.1175, 0.7659, 0.1175, 0.81, 0.1151, 0.81, 0.1151, 0.7659, 0.1199, 0.7659, 0.1199, 0.81, 0.1175, 0.81, 0.1175, 0.7659, 0.1221, 0.7659, 0.1221, 0.81, 0.1199, 0.81, 0.1199, 0.7659, 0.1242, 0.7659, 0.1242, 0.81, 0.1221, 0.81, 0.1221, 0.7659, 0.1263, 0.7659, 0.1263, 0.81, 0.1242, 0.81, 0.1242, 0.7659, 0.1282, 0.7659, 0.1282, 0.81, 0.1263, 0.81, 0.1263, 0.7659, 0.1301, 0.7659, 0.1301, 0.81, 0.1282, 0.81, 0.1282, 0.7659, 0.132, 0.7659, 0.132, 0.81, 0.1301, 0.81, 0.1301, 0.7659, 0.1338, 0.7659, 0.1338, 0.81, 0.132, 0.81, 0.132, 0.7659, 0.1357, 0.7659, 0.1357, 0.81, 0.1338, 0.81, 0.1338, 0.7659, 0.1376, 0.7659, 0.1376, 0.81, 0.1357, 0.81, 0.1357, 0.7659, 0.1397, 0.7659, 0.1397, 0.81, 0.1376, 0.81, 0.1376, 0.7659, 0.1418, 0.7659, 0.1418, 0.81, 0.1397, 0.81, 0.1397, 0.7659, 0.144, 0.7659, 0.1441, 0.81, 0.1418, 0.81, 0.1418, 0.7659, 0.1464, 0.7659, 0.1464, 0.81, 0.1441, 0.81, 0.144, 0.7659, 0.1488, 0.7659, 0.1488, 0.81, 0.1464, 0.81, 0.1464, 0.7659, 0.1512, 0.7659, 0.1512, 0.81, 0.1488, 0.81, 0.1488, 0.7659, 0.1536, 0.7659, 0.1536, 0.81, 0.1512, 0.81, 0.1512, 0.7659, 0.1559, 0.7659, 0.156, 0.81, 0.1536, 0.81, 0.1536, 0.7659, 0.1582, 0.7659, 0.1582, 0.81, 0.156, 0.81, 0.1559, 0.7659, 0.1603, 0.7659, 0.1604, 0.81, 0.1582, 0.81, 0.1582, 0.7659, 0.1624, 0.7659, 0.1624, 0.81, 0.1604, 0.81, 0.1603, 0.7659, 0.1644, 0.7659, 0.1644, 0.81, 0.1624, 0.81, 0.1624, 0.7659, 0.1664, 0.7659, 0.1664, 0.81, 0.1644, 0.81, 0.1644, 0.7659, 0.1684, 0.7659, 0.1684, 0.81, 0.1664, 0.81, 0.1664, 0.7659, 0.1704, 0.7659, 0.1704, 0.81, 0.1684, 0.81, 0.1684, 0.7659, 0.1725, 0.7659, 0.1725, 0.81, 0.1704, 0.81, 0.1704, 0.7659, 0.1746, 0.7659, 0.1746, 0.81, 0.1725, 0.81, 0.1725, 0.7659, 0.1769, 0.7659, 0.1769, 0.81, 0.1746, 0.81, 0.1746, 0.7659, 0.1792, 0.7659, 0.1792, 0.81, 0.1769, 0.81, 0.1769, 0.7659, 0.1816, 0.7659, 0.1816, 0.81, 0.1792, 0.81, 0.1792, 0.7659, 0.184, 0.7659, 0.184, 0.81, 0.1816, 0.81, 0.1816, 0.7659])
me_cube_002.materials.append(mat_blade)
me_cube_002.materials.append(mat_grip)
me_cube_002.use_remesh_fix_poles = True
me_cube_002.use_remesh_preserve_attributes = False
me_cube_002.use_paint_bone_selection = False
me_cube_002.use_paint_mask = True
me_cube_002.update()
me_cube_001 = bpy.data.meshes.new('Cube.001')
me_cube_001.from_pydata([(0.02715, -9.784e-10, 0.0877), (-0.0006368, 0.004812, 0.0877), (0.02776, -9.784e-10, 0.1859), (-0.0006368, 0.004577, 0.1859), (0.01749, -9.784e-10, 0.7459), (-0.0006368, 0.002583, 0.7459), (0.01438, 0.005079, 0.1859), (0.01405, 0.005343, 0.0877), (6.83e-07, -9.784e-10, 1.016), (-0.02842, -9.784e-10, 0.0877), (-0.02903, -9.784e-10, 0.1859), (-0.01877, -9.784e-10, 0.7459), (-0.01565, 0.005079, 0.1859), (-0.01533, 0.005343, 0.0877), (-0.0006368, -0.004812, 0.0877), (-0.0006368, -0.004577, 0.1859), (-0.0006368, -0.002583, 0.7459), (0.01438, -0.005079, 0.1859), (0.01405, -0.005343, 0.0877), (-0.01565, -0.005079, 0.1859), (-0.01533, -0.005343, 0.0877), (-0.0006368, 0.004694, 0.1368), (0.02425, -9.784e-10, 0.1368), (0.01252, 0.005211, 0.1368), (-0.02553, -9.784e-10, 0.1368), (-0.0138, 0.005211, 0.1368), (-0.0006368, -0.004694, 0.1368), (0.01252, -0.005211, 0.1368), (-0.0138, -0.005211, 0.1368)], [], [(21, 3, 6, 23), (23, 6, 2, 22), (6, 3, 5), (5, 3, 12), (6, 5, 4, 2), (21, 25, 12, 3), (25, 24, 10, 12), (12, 10, 11, 5), (16, 15, 17), (19, 16, 11, 10), (26, 27, 17, 15), (27, 22, 2, 17), (15, 16, 19), (26, 15, 19, 28), (28, 19, 10, 24), (17, 2, 4, 16), (4, 5, 8), (11, 8, 5), (16, 8, 11), (8, 16, 4), (20, 28, 24, 9), (14, 26, 28, 20), (18, 0, 22, 27), (14, 18, 27, 26), (13, 9, 24, 25), (1, 13, 25, 21), (7, 23, 22, 0), (1, 21, 23, 7)])
me_cube_001.polygons.foreach_set('use_smooth', [True] * 28)
_k = set([(1, 21), (2, 6), (2, 17), (3, 5), (3, 6), (3, 12), (3, 21), (5, 6), (5, 12), (6, 23), (7, 23), (10, 12), (10, 19), (12, 25), (13, 25), (14, 26), (15, 16), (15, 17), (15, 19), (15, 26), (16, 17), (16, 19), (17, 27), (18, 27), (19, 28), (20, 28)])
me_cube_001.attributes.new('sharp_edge', 'BOOLEAN', 'EDGE').data.foreach_set('value', [ (min(e.vertices), max(e.vertices)) in _k for e in me_cube_001.edges])
_uv = me_cube_001.uv_layers.new(name='UVMap')
_uv.uv.foreach_set('vector', [0.9151, 0.8694, 0.8909, 0.8452, 0.904, 0.8326, 0.9273, 0.8576, 0.9273, 0.8576, 0.904, 0.8326, 0.9142, 0.8229, 0.9375, 0.8479, 0.904, 0.8326, 0.8909, 0.8452, 0.517, 0.4456, 0.5043, 0.4583, 0.8909, 0.8452, 0.8782, 0.8584, 0.904, 0.8326, 0.517, 0.4456, 0.5275, 0.4353, 0.9142, 0.8229, 0.9151, 0.8694, 0.9033, 0.8816, 0.8782, 0.8584, 0.8909, 0.8452, 0.9033, 0.8816, 0.8936, 0.8918, 0.8685, 0.8685, 0.8782, 0.8584, 0.8782, 0.8584, 0.8685, 0.8685, 0.4813, 0.4815, 0.4916, 0.471, 0.4549, 0.5078, 0.8415, 0.8947, 0.8288, 0.9078, 0.8546, 0.882, 0.4676, 0.4951, 0.4781, 0.4849, 0.8648, 0.8723, 0.8657, 0.9189, 0.8539, 0.9311, 0.8288, 0.9078, 0.8415, 0.8947, 0.8539, 0.9311, 0.8442, 0.9413, 0.8191, 0.918, 0.8288, 0.9078, 0.8415, 0.8947, 0.4676, 0.4951, 0.8546, 0.882, 0.8657, 0.9189, 0.8415, 0.8947, 0.8546, 0.882, 0.8778, 0.9071, 0.8778, 0.9071, 0.8546, 0.882, 0.8648, 0.8723, 0.8881, 0.8974, 0.8288, 0.9078, 0.8191, 0.918, 0.4319, 0.531, 0.4422, 0.5205, 0.4319, 0.531, 0.4916, 0.471, 0.0, 0.0, 0.4781, 0.4849, 0.0, 0.0, 0.4916, 0.471, 0.4676, 0.4951, 0.0, 0.0, 0.4781, 0.4849, 0.0, 0.0, 0.4422, 0.5205, 0.4319, 0.531, 0.9011, 0.9322, 0.8778, 0.9071, 0.8881, 0.8974, 0.9113, 0.9225, 0.8899, 0.9431, 0.8657, 0.9189, 0.8778, 0.9071, 0.9011, 0.9322, 0.879, 0.9543, 0.8693, 0.9646, 0.8442, 0.9413, 0.8539, 0.9311, 0.8899, 0.9431, 0.879, 0.9543, 0.8539, 0.9311, 0.8657, 0.9189, 0.9284, 0.9048, 0.9187, 0.9151, 0.8936, 0.8918, 0.9033, 0.8816, 0.9393, 0.8937, 0.9284, 0.9048, 0.9033, 0.8816, 0.9151, 0.8694, 0.9505, 0.8827, 0.9273, 0.8576, 0.9375, 0.8479, 0.9608, 0.873, 0.9393, 0.8937, 0.9151, 0.8694, 0.9273, 0.8576, 0.9505, 0.8827])
me_cube_001.materials.append(mat_blade)
me_cube_001.materials.append(mat_grip)
me_cube_001.use_remesh_fix_poles = True
me_cube_001.use_remesh_preserve_attributes = False
me_cube_001.use_paint_bone_selection = False
me_cube_001.use_paint_mask = True
me_cube_001.update()
me_cube_003 = bpy.data.meshes.new('Cube.003')
me_cube_003.from_pydata([(-0.0006368, -0.01413, 0.08695), (0.1243, -0.0025, 0.09409), (0.06749, -0.006279, 0.08656), (0.1239, -9.784e-10, 0.09093), (0.06719, -9.784e-10, 0.08246), (0.1239, -9.784e-10, 0.09082), (0.121, -9.784e-10, 0.09594), (0.06719, -9.784e-10, 0.09085), (-0.0006368, -9.784e-10, 0.09719), (-0.0006368, -9.784e-10, 0.07682), (0.1246, -9.784e-10, 0.09427), (0.1239, -9.784e-10, 0.09093), (-0.0006368, 0.01413, 0.08695), (0.1243, 0.0025, 0.09409), (0.06749, 0.006279, 0.08656), (-0.1256, -0.0025, 0.09409), (-0.06876, -0.006279, 0.08656), (-0.1251, -9.784e-10, 0.09093), (-0.06846, -9.784e-10, 0.08246), (-0.1252, -9.784e-10, 0.09082), (-0.1223, -9.784e-10, 0.09594), (-0.06846, -9.784e-10, 0.09085), (-0.1259, -9.784e-10, 0.09427), (-0.1251, -9.784e-10, 0.09093), (-0.1256, 0.0025, 0.09409), (-0.06876, 0.006279, 0.08656)], [], [(9, 4, 2, 0), (20, 15, 16, 21), (14, 12, 8, 7), (10, 6, 1), (8, 0, 2, 7), (11, 10, 1, 3), (5, 11, 3), (25, 18, 19, 17, 24), (18, 16, 15, 17, 19), (12, 14, 4, 9), (25, 24, 20, 21), (10, 13, 6), (11, 3, 13, 10), (0, 16, 18, 9), (4, 14, 13, 3, 5), (8, 12, 25, 21), (22, 15, 20), (16, 0, 8, 21), (23, 17, 15, 22), (19, 17, 23), (2, 4, 5, 3, 1), (25, 12, 9, 18), (6, 7, 2, 1), (22, 20, 24), (23, 22, 24, 17), (14, 7, 6, 13)])
me_cube_003.polygons.foreach_set('use_smooth', [True] * 26)
_uv = me_cube_003.uv_layers.new(name='UVMap')
_uv.uv.foreach_set('vector', [0.7917, 0.3592, 0.7149, 0.3419, 0.7157, 0.3308, 0.7922, 0.3363, 0.9279, 0.3265, 0.9297, 0.3285, 0.8688, 0.334, 0.869, 0.3219, 0.715, 0.3068, 0.793, 0.294, 0.7926, 0.3158, 0.716, 0.3187, 0.6544, 0.3213, 0.657, 0.3209, 0.655, 0.3228, 0.7926, 0.3158, 0.7922, 0.3363, 0.7157, 0.3308, 0.716, 0.3187, 0.646, 0.3231, 0.6544, 0.3213, 0.655, 0.3228, 0.646, 0.3232, 0.664, 0.2487, 0.6638, 0.2487, 0.6638, 0.2487, 0.8705, 0.31, 0.8691, 0.3451, 0.9389, 0.3297, 0.9388, 0.329, 0.9304, 0.3252, 0.8691, 0.3451, 0.8688, 0.334, 0.9297, 0.3285, 0.9387, 0.3292, 0.9389, 0.3297, 0.793, 0.294, 0.715, 0.3068, 0.7149, 0.3419, 0.7917, 0.3592, 0.8705, 0.31, 0.9304, 0.3252, 0.9279, 0.3265, 0.869, 0.3219, 0.6544, 0.3213, 0.6545, 0.3195, 0.657, 0.3209, 0.646, 0.3231, 0.6459, 0.3229, 0.6545, 0.3195, 0.6544, 0.3213, 0.7922, 0.3363, 0.8688, 0.334, 0.8691, 0.3451, 0.7917, 0.3592, 0.7149, 0.3419, 0.715, 0.3068, 0.6545, 0.3195, 0.6453, 0.3239, 0.6458, 0.3236, 0.7926, 0.3158, 0.793, 0.294, 0.8705, 0.31, 0.869, 0.3219, 0.9304, 0.327, 0.9297, 0.3285, 0.9279, 0.3265, 0.8688, 0.334, 0.7922, 0.3363, 0.7926, 0.3158, 0.869, 0.3219, 0.9388, 0.3291, 0.9387, 0.3292, 0.9297, 0.3285, 0.9304, 0.327, 0.6638, 0.2487, 0.6637, 0.2487, 0.6637, 0.2487, 0.7157, 0.3308, 0.7149, 0.3419, 0.6458, 0.3236, 0.646, 0.3232, 0.655, 0.3228, 0.8705, 0.31, 0.793, 0.294, 0.7917, 0.3592, 0.8691, 0.3451, 0.657, 0.3209, 0.716, 0.3187, 0.7157, 0.3308, 0.655, 0.3228, 0.9304, 0.327, 0.9279, 0.3265, 0.9304, 0.3252, 0.9388, 0.3291, 0.9304, 0.327, 0.9304, 0.3252, 0.9388, 0.329, 0.715, 0.3068, 0.716, 0.3187, 0.657, 0.3209, 0.6545, 0.3195])
me_cube_003.materials.append(mat_blade)
me_cube_003.materials.append(mat_grip)
me_cube_003.use_remesh_fix_poles = True
me_cube_003.use_remesh_preserve_attributes = False
me_cube_003.use_paint_bone_selection = False
me_cube_003.use_paint_mask = True
me_cube_003.update()
me_cube_004 = bpy.data.meshes.new('Cube.004')
me_cube_004.from_pydata([(-0.0006368, -0.006711, -0.1174), (-0.005501, -0.006711, -0.1179), (-0.01018, -0.006711, -0.1191), (-0.01449, -0.006711, -0.1212), (-0.01827, -0.006711, -0.124), (-0.02137, -0.006711, -0.1274), (-0.02367, -0.006711, -0.1313), (-0.02509, -0.006711, -0.1355), (-0.02557, -0.006711, -0.1398), (-0.02509, -0.006711, -0.1442), (-0.02367, -0.006711, -0.1484), (-0.02137, -0.006711, -0.1523), (-0.01827, -0.006711, -0.1557), (-0.01449, -0.006711, -0.1585), (-0.01018, -0.006711, -0.1605), (-0.005501, -0.006711, -0.1618), (-0.0006368, -0.006711, -0.1622), (0.004228, -0.006711, -0.1618), (0.008905, -0.006711, -0.1605), (0.01322, -0.006711, -0.1585), (0.01699, -0.006711, -0.1557), (0.02009, -0.006711, -0.1523), (0.0224, -0.006711, -0.1484), (0.02382, -0.006711, -0.1442), (0.0243, -0.006711, -0.1398), (0.02382, -0.006711, -0.1355), (0.0224, -0.006711, -0.1313), (0.02009, -0.006711, -0.1274), (0.01699, -0.006711, -0.124), (0.01322, -0.006711, -0.1212), (0.008905, -0.006711, -0.1191), (0.004228, -0.006711, -0.1179), (0.02295, -2.682e-09, -0.1311), (0.02059, -2.82e-09, -0.1271), (-0.01482, -1.711e-09, -0.1589), (-0.01041, -1.638e-09, -0.161), (-0.0006368, -3.175e-09, -0.1169), (-0.005617, -3.16e-09, -0.1173), (0.01742, -2.941e-09, -0.1236), (-0.005617, -1.592e-09, -0.1623), (-0.01041, -3.114e-09, -0.1186), (0.01355, -3.04e-09, -0.1208), (-0.0006368, -1.577e-09, -0.1628), (-0.01482, -3.04e-09, -0.1208), (0.009133, -3.114e-09, -0.1186), (0.004344, -1.592e-09, -0.1623), (-0.01869, -2.941e-09, -0.1236), (0.004344, -3.16e-09, -0.1173), (0.009133, -1.638e-09, -0.161), (-0.02186, -2.82e-09, -0.1271), (0.01355, -1.711e-09, -0.1589), (-0.02422, -2.682e-09, -0.1311), (0.01742, -1.811e-09, -0.1561), (-0.02568, -2.532e-09, -0.1354), (0.02059, -1.932e-09, -0.1526), (-0.02617, -2.376e-09, -0.1398), (0.02295, -2.07e-09, -0.1486), (-0.02568, -2.22e-09, -0.1443), (0.0244, -2.22e-09, -0.1443), (-0.02422, -2.07e-09, -0.1486), (0.02489, -2.376e-09, -0.1398), (-0.02186, -1.932e-09, -0.1526), (0.0244, -2.532e-09, -0.1354), (-0.01869, -1.811e-09, -0.1561), (-0.003581, -0.009718, -0.1265), (-0.0006368, -0.009718, -0.1263), (-0.006412, -0.009718, -0.1273), (-0.00902, -0.009718, -0.1286), (-0.01131, -0.009718, -0.1303), (-0.01318, -0.009718, -0.1323), (-0.01458, -0.009718, -0.1347), (-0.01544, -0.009718, -0.1372), (-0.01573, -0.009718, -0.1398), (-0.01544, -0.009718, -0.1425), (-0.01458, -0.009718, -0.145), (-0.01318, -0.009718, -0.1474), (-0.01131, -0.009718, -0.1494), (-0.00902, -0.009718, -0.1511), (-0.006412, -0.009718, -0.1524), (-0.003581, -0.009718, -0.1531), (-0.0006368, -0.009718, -0.1534), (0.002307, -0.009718, -0.1531), (0.005138, -0.009718, -0.1524), (0.007747, -0.009718, -0.1511), (0.01003, -0.009718, -0.1494), (0.01191, -0.009718, -0.1474), (0.0133, -0.009718, -0.145), (0.01416, -0.009718, -0.1425), (0.01445, -0.009718, -0.1398), (0.01416, -0.009718, -0.1372), (0.0133, -0.009718, -0.1347), (0.01191, -0.009718, -0.1323), (0.01003, -0.009718, -0.1303), (0.007747, -0.009718, -0.1286), (0.005138, -0.009718, -0.1273), (0.002307, -0.009718, -0.1265), (-0.0006368, 0.006711, -0.1174), (-0.005501, 0.006711, -0.1179), (-0.01018, 0.006711, -0.1191), (-0.01449, 0.006711, -0.1212), (-0.01827, 0.006711, -0.124), (-0.02137, 0.006711, -0.1274), (-0.02367, 0.006711, -0.1313), (-0.02509, 0.006711, -0.1355), (-0.02557, 0.006711, -0.1398), (-0.02509, 0.006711, -0.1442), (-0.02367, 0.006711, -0.1484), (-0.02137, 0.006711, -0.1523), (-0.01827, 0.006711, -0.1557), (-0.01449, 0.006711, -0.1585), (-0.01018, 0.006711, -0.1605), (-0.005501, 0.006711, -0.1618), (-0.0006368, 0.006711, -0.1622), (0.004228, 0.006711, -0.1618), (0.008905, 0.006711, -0.1605), (0.01322, 0.006711, -0.1585), (0.01699, 0.006711, -0.1557), (0.02009, 0.006711, -0.1523), (0.0224, 0.006711, -0.1484), (0.02382, 0.006711, -0.1442), (0.0243, 0.006711, -0.1398), (0.02382, 0.006711, -0.1355), (0.0224, 0.006711, -0.1313), (0.02009, 0.006711, -0.1274), (0.01699, 0.006711, -0.124), (0.01322, 0.006711, -0.1212), (0.008905, 0.006711, -0.1191), (0.004228, 0.006711, -0.1179), (-0.003581, 0.009718, -0.1265), (-0.0006368, 0.009718, -0.1263), (-0.006412, 0.009718, -0.1273), (-0.00902, 0.009718, -0.1286), (-0.01131, 0.009718, -0.1303), (-0.01318, 0.009718, -0.1323), (-0.01458, 0.009718, -0.1347), (-0.01544, 0.009718, -0.1372), (-0.01573, 0.009718, -0.1398), (-0.01544, 0.009718, -0.1425), (-0.01458, 0.009718, -0.145), (-0.01318, 0.009718, -0.1474), (-0.01131, 0.009718, -0.1494), (-0.00902, 0.009718, -0.1511), (-0.006412, 0.009718, -0.1524), (-0.003581, 0.009718, -0.1531), (-0.0006368, 0.009718, -0.1534), (0.002307, 0.009718, -0.1531), (0.005138, 0.009718, -0.1524), (0.007747, 0.009718, -0.1511), (0.01003, 0.009718, -0.1494), (0.01191, 0.009718, -0.1474), (0.0133, 0.009718, -0.145), (0.01416, 0.009718, -0.1425), (0.01445, 0.009718, -0.1398), (0.01416, 0.009718, -0.1372), (0.0133, 0.009718, -0.1347), (0.01191, 0.009718, -0.1323), (0.01003, 0.009718, -0.1303), (0.007747, 0.009718, -0.1286), (0.005138, 0.009718, -0.1273), (0.002307, 0.009718, -0.1265), (-0.0006099, 0.008695, -0.1358), (-0.0006099, 0.008695, -0.1148), (0.001064, 0.008528, -0.1358), (0.001064, 0.008528, -0.1148), (0.002674, 0.008033, -0.1358), (0.002674, 0.008033, -0.1148), (0.004157, 0.00723, -0.1358), (0.004157, 0.00723, -0.1148), (0.005458, 0.006148, -0.1358), (0.005458, 0.006148, -0.1148), (0.006525, 0.004831, -0.1358), (0.006525, 0.004831, -0.1148), (0.007318, 0.003328, -0.1358), (0.007318, 0.003328, -0.1148), (0.007806, 0.001696, -0.1358), (0.007806, 0.001696, -0.1148), (0.007971, 8.762e-09, -0.1358), (0.007971, 8.762e-09, -0.1148), (0.007806, -0.001696, -0.1358), (0.007806, -0.001696, -0.1148), (0.007318, -0.003327, -0.1358), (0.007318, -0.003327, -0.1148), (0.006525, -0.004831, -0.1358), (0.006525, -0.004831, -0.1148), (0.005458, -0.006148, -0.1358), (0.005458, -0.006148, -0.1148), (0.004157, -0.00723, -0.1358), (0.004157, -0.00723, -0.1148), (0.002674, -0.008033, -0.1358), (0.002674, -0.008033, -0.1148), (0.001064, -0.008528, -0.1358), (0.001064, -0.008528, -0.1148), (-0.0006099, -0.008695, -0.1358), (-0.0006099, -0.008695, -0.1148), (-0.002284, -0.008528, -0.1358), (-0.002284, -0.008528, -0.1148), (-0.003894, -0.008033, -0.1358), (-0.003894, -0.008033, -0.1148), (-0.005377, -0.00723, -0.1358), (-0.005377, -0.00723, -0.1148), (-0.006678, -0.006148, -0.1358), (-0.006678, -0.006148, -0.1148), (-0.007745, -0.004831, -0.1358), (-0.007745, -0.004831, -0.1148), (-0.008538, -0.003327, -0.1358), (-0.008538, -0.003327, -0.1148), (-0.009026, -0.001696, -0.1358), (-0.009026, -0.001696, -0.1148), (-0.009191, 8.762e-09, -0.1358), (-0.009191, 8.762e-09, -0.1148), (-0.009026, 0.001696, -0.1358), (-0.009026, 0.001696, -0.1148), (-0.008538, 0.003328, -0.1358), (-0.008538, 0.003328, -0.1148), (-0.007745, 0.004831, -0.1358), (-0.007745, 0.004831, -0.1148), (-0.006678, 0.006148, -0.1358), (-0.006678, 0.006148, -0.1148), (-0.005377, 0.00723, -0.1358), (-0.005377, 0.00723, -0.1148), (-0.003894, 0.008033, -0.1358), (-0.003894, 0.008033, -0.1148), (-0.002284, 0.008528, -0.1358), (-0.002284, 0.008528, -0.1148)], [], [(6, 70, 69, 5), (20, 84, 83, 19), (7, 71, 70, 6), (21, 85, 84, 20), (8, 72, 71, 7), (22, 86, 85, 21), (9, 73, 72, 8), (23, 87, 86, 22), (10, 74, 73, 9), (24, 88, 87, 23), (11, 75, 74, 10), (25, 89, 88, 24), (12, 76, 75, 11), (26, 90, 89, 25), (13, 77, 76, 12), (27, 91, 90, 26), (14, 78, 77, 13), (28, 92, 91, 27), (15, 79, 78, 14), (2, 66, 64, 1), (29, 93, 92, 28), (16, 80, 79, 15), (3, 67, 66, 2), (30, 94, 93, 29), (17, 81, 80, 16), (4, 68, 67, 3), (31, 95, 94, 30), (18, 82, 81, 17), (5, 69, 68, 4), (0, 65, 95, 31), (123, 33, 32, 122), (13, 12, 63, 34), (26, 25, 62, 32), (12, 11, 61, 63), (25, 24, 60, 62), (11, 10, 59, 61), (24, 23, 58, 60), (10, 9, 57, 59), (23, 22, 56, 58), (9, 8, 55, 57), (22, 21, 54, 56), (8, 7, 53, 55), (21, 20, 52, 54), (7, 6, 51, 53), (20, 19, 50, 52), (6, 5, 49, 51), (19, 18, 48, 50), (0, 31, 47, 36), (5, 4, 46, 49), (18, 17, 45, 48), (31, 30, 44, 47), (4, 3, 43, 46), (17, 16, 42, 45), (30, 29, 41, 44), (3, 2, 40, 43), (16, 15, 39, 42), (29, 28, 38, 41), (2, 1, 37, 40), (15, 14, 35, 39), (28, 27, 33, 38), (1, 0, 36, 37), (14, 13, 34, 35), (1, 64, 65, 0), (64, 66, 67, 68, 69, 70, 71, 72, 73, 74, 75, 76, 77, 78, 79, 80, 81, 82, 83, 84, 85, 86, 87, 88, 89, 90, 91, 92, 93, 94, 95, 65), (109, 34, 63, 108), (122, 32, 62, 121), (108, 63, 61, 107), (121, 62, 60, 120), (107, 61, 59, 106), (120, 60, 58, 119), (106, 59, 57, 105), (119, 58, 56, 118), (105, 57, 55, 104), (118, 56, 54, 117), (104, 55, 53, 103), (117, 54, 52, 116), (103, 53, 51, 102), (116, 52, 50, 115), (102, 51, 49, 101), (115, 50, 48, 114), (96, 36, 47, 127), (101, 49, 46, 100), (114, 48, 45, 113), (127, 47, 44, 126), (100, 46, 43, 99), (113, 45, 42, 112), (126, 44, 41, 125), (99, 43, 40, 98), (112, 42, 39, 111), (125, 41, 38, 124), (98, 40, 37, 97), (111, 39, 35, 110), (124, 38, 33, 123), (97, 37, 36, 96), (110, 35, 34, 109), (101, 133, 134, 102), (96, 129, 128, 97), (128, 129, 159, 158, 157, 156, 155, 154, 153, 152, 151, 150, 149, 148, 147, 146, 145, 144, 143, 142, 141, 140, 139, 138, 137, 136, 135, 134, 133, 132, 131, 130), (115, 147, 148, 116), (102, 134, 135, 103), (116, 148, 149, 117), (103, 135, 136, 104), (117, 149, 150, 118), (104, 136, 137, 105), (118, 150, 151, 119), (105, 137, 138, 106), (119, 151, 152, 120), (106, 138, 139, 107), (120, 152, 153, 121), (107, 139, 140, 108), (121, 153, 154, 122), (108, 140, 141, 109), (122, 154, 155, 123), (109, 141, 142, 110), (123, 155, 156, 124), (110, 142, 143, 111), (97, 128, 130, 98), (124, 156, 157, 125), (111, 143, 144, 112), (98, 130, 131, 99), (125, 157, 158, 126), (112, 144, 145, 113), (99, 131, 132, 100), (126, 158, 159, 127), (113, 145, 146, 114), (100, 132, 133, 101), (127, 159, 129, 96), (114, 146, 147, 115), (160, 161, 163, 162), (162, 163, 165, 164), (164, 165, 167, 166), (166, 167, 169, 168), (168, 169, 171, 170), (170, 171, 173, 172), (172, 173, 175, 174), (174, 175, 177, 176), (176, 177, 179, 178), (178, 179, 181, 180), (180, 181, 183, 182), (182, 183, 185, 184), (184, 185, 187, 186), (186, 187, 189, 188), (188, 189, 191, 190), (190, 191, 193, 192), (192, 193, 195, 194), (194, 195, 197, 196), (196, 197, 199, 198), (198, 199, 201, 200), (200, 201, 203, 202), (202, 203, 205, 204), (204, 205, 207, 206), (206, 207, 209, 208), (208, 209, 211, 210), (210, 211, 213, 212), (212, 213, 215, 214), (214, 215, 217, 216), (216, 217, 219, 218), (218, 219, 221, 220), (163, 161, 223, 221, 219, 217, 215, 213, 211, 209, 207, 205, 203, 201, 199, 197, 195, 193, 191, 189, 187, 185, 183, 181, 179, 177, 175, 173, 171, 169, 167, 165), (220, 221, 223, 222), (222, 223, 161, 160), (160, 162, 164, 166, 168, 170, 172, 174, 176, 178, 180, 182, 184, 186, 188, 190, 192, 194, 196, 198, 200, 202, 204, 206, 208, 210, 212, 214, 216, 218, 220, 222), (19, 83, 82, 18), (27, 26, 32, 33)])
me_cube_004.polygons.foreach_set('use_smooth', [True] * 164)
_k = set([(32, 33), (32, 62), (33, 38), (34, 35), (34, 63), (35, 39), (36, 37), (36, 47), (37, 40), (38, 41), (39, 42), (40, 43), (41, 44), (42, 45), (43, 46), (44, 47), (45, 48), (46, 49), (48, 50), (49, 51), (50, 52), (51, 53), (52, 54), (53, 55), (54, 56), (55, 57), (56, 58), (57, 59), (58, 60), (59, 61), (60, 62), (61, 63), (64, 65), (64, 66), (65, 95), (66, 67), (67, 68), (68, 69), (69, 70), (70, 71), (71, 72), (72, 73), (73, 74), (74, 75), (75, 76), (76, 77), (77, 78), (78, 79), (79, 80), (80, 81), (81, 82), (82, 83), (83, 84), (84, 85), (85, 86), (86, 87), (87, 88), (88, 89), (89, 90), (90, 91), (91, 92), (92, 93), (93, 94), (94, 95), (128, 129), (128, 130), (129, 159), (130, 131), (131, 132), (132, 133), (133, 134), (134, 135), (135, 136), (136, 137), (137, 138), (138, 139), (139, 140), (140, 141), (141, 142), (142, 143), (143, 144), (144, 145), (145, 146), (146, 147), (147, 148), (148, 149), (149, 150), (150, 151), (151, 152), (152, 153), (153, 154), (154, 155), (155, 156), (156, 157), (157, 158), (158, 159)])
me_cube_004.attributes.new('sharp_edge', 'BOOLEAN', 'EDGE').data.foreach_set('value', [ (min(e.vertices), max(e.vertices)) in _k for e in me_cube_004.edges])
_uv = me_cube_004.uv_layers.new(name='UVMap')
_uv.uv.foreach_set('vector', [0.4531, 0.136, 0.463, 0.1318, 0.4646, 0.1347, 0.4556, 0.1407, 0.4976, 0.1062, 0.49, 0.1138, 0.4875, 0.1117, 0.4935, 0.1028, 0.4515, 0.1308, 0.4621, 0.1287, 0.463, 0.1318, 0.4531, 0.136, 0.501, 0.1103, 0.4921, 0.1163, 0.49, 0.1138, 0.4976, 0.1062, 0.451, 0.1255, 0.4618, 0.1255, 0.4621, 0.1287, 0.4515, 0.1308, 0.5036, 0.115, 0.4936, 0.1192, 0.4921, 0.1163, 0.501, 0.1103, 0.4515, 0.1202, 0.4621, 0.1223, 0.4618, 0.1255, 0.451, 0.1255, 0.5051, 0.1202, 0.4945, 0.1223, 0.4936, 0.1192, 0.5036, 0.115, 0.4531, 0.115, 0.463, 0.1192, 0.4621, 0.1223, 0.4515, 0.1202, 0.5056, 0.1255, 0.4948, 0.1255, 0.4945, 0.1223, 0.5051, 0.1202, 0.4556, 0.1103, 0.4646, 0.1163, 0.463, 0.1192, 0.4531, 0.115, 0.5051, 0.1308, 0.4945, 0.1287, 0.4948, 0.1255, 0.5056, 0.1255, 0.459, 0.1062, 0.4666, 0.1138, 0.4646, 0.1163, 0.4556, 0.1103, 0.5036, 0.136, 0.4936, 0.1318, 0.4945, 0.1287, 0.5051, 0.1308, 0.4631, 0.1028, 0.4691, 0.1117, 0.4666, 0.1138, 0.459, 0.1062, 0.501, 0.1407, 0.4921, 0.1347, 0.4936, 0.1318, 0.5036, 0.136, 0.4678, 0.1002, 0.472, 0.1102, 0.4691, 0.1117, 0.4631, 0.1028, 0.4976, 0.1448, 0.49, 0.1372, 0.4921, 0.1347, 0.501, 0.1407, 0.473, 0.09869, 0.4751, 0.1093, 0.472, 0.1102, 0.4678, 0.1002, 0.4678, 0.1507, 0.472, 0.1408, 0.4751, 0.1417, 0.473, 0.1523, 0.4935, 0.1482, 0.4875, 0.1392, 0.49, 0.1372, 0.4976, 0.1448, 0.4783, 0.09816, 0.4783, 0.109, 0.4751, 0.1093, 0.473, 0.09869, 0.4631, 0.1482, 0.4691, 0.1392, 0.472, 0.1408, 0.4678, 0.1507, 0.4888, 0.1507, 0.4846, 0.1408, 0.4875, 0.1392, 0.4935, 0.1482, 0.4836, 0.09869, 0.4815, 0.1093, 0.4783, 0.109, 0.4783, 0.09816, 0.459, 0.1448, 0.4666, 0.1372, 0.4691, 0.1392, 0.4631, 0.1482, 0.4836, 0.1523, 0.4815, 0.1417, 0.4846, 0.1408, 0.4888, 0.1507, 0.4888, 0.1002, 0.4846, 0.1102, 0.4815, 0.1093, 0.4836, 0.09869, 0.4556, 0.1407, 0.4646, 0.1347, 0.4666, 0.1372, 0.459, 0.1448, 0.4783, 0.1528, 0.4783, 0.142, 0.4815, 0.1417, 0.4836, 0.1523, 0.4891, 0.1407, 0.4788, 0.141, 0.4788, 0.1362, 0.4891, 0.136, 0.4631, 0.1768, 0.459, 0.1768, 0.4585, 0.1871, 0.4628, 0.1871, 0.4686, 0.136, 0.4686, 0.1308, 0.4788, 0.131, 0.4788, 0.1362, 0.4686, 0.1062, 0.4686, 0.1103, 0.4788, 0.1099, 0.4788, 0.1057, 0.4686, 0.1308, 0.4686, 0.1255, 0.4788, 0.1255, 0.4788, 0.131, 0.4686, 0.1103, 0.4686, 0.115, 0.4788, 0.1148, 0.4788, 0.1099, 0.4686, 0.1255, 0.4686, 0.1202, 0.4788, 0.12, 0.4788, 0.1255, 0.4686, 0.115, 0.4686, 0.1202, 0.4788, 0.12, 0.4788, 0.1148, 0.4686, 0.1202, 0.4686, 0.115, 0.4788, 0.1148, 0.4788, 0.12, 0.4686, 0.1202, 0.4686, 0.1255, 0.4788, 0.1255, 0.4788, 0.12, 0.4686, 0.115, 0.4686, 0.1103, 0.4788, 0.1099, 0.4788, 0.1148, 0.4686, 0.1255, 0.4686, 0.1308, 0.4788, 0.131, 0.4788, 0.1255, 0.4686, 0.1103, 0.4686, 0.1062, 0.4788, 0.1057, 0.4788, 0.1099, 0.4686, 0.1308, 0.4686, 0.136, 0.4788, 0.1362, 0.4788, 0.131, 0.4976, 0.1768, 0.4935, 0.1768, 0.4939, 0.1871, 0.4981, 0.1871, 0.4686, 0.136, 0.4686, 0.1407, 0.4788, 0.141, 0.4788, 0.1362, 0.4935, 0.1768, 0.4888, 0.1768, 0.489, 0.1871, 0.4939, 0.1871, 0.4783, 0.1768, 0.4836, 0.1768, 0.4838, 0.1871, 0.4783, 0.1871, 0.4686, 0.1407, 0.4686, 0.1448, 0.4788, 0.1453, 0.4788, 0.141, 0.4888, 0.1768, 0.4836, 0.1768, 0.4838, 0.1871, 0.489, 0.1871, 0.4836, 0.1768, 0.4888, 0.1768, 0.489, 0.1871, 0.4838, 0.1871, 0.459, 0.1768, 0.4631, 0.1768, 0.4628, 0.1871, 0.4585, 0.1871, 0.4836, 0.1768, 0.4783, 0.1768, 0.4783, 0.1871, 0.4838, 0.1871, 0.4888, 0.1768, 0.4935, 0.1768, 0.4939, 0.1871, 0.489, 0.1871, 0.4631, 0.1768, 0.4678, 0.1768, 0.4676, 0.1871, 0.4628, 0.1871, 0.4783, 0.1768, 0.473, 0.1768, 0.4728, 0.1871, 0.4783, 0.1871, 0.4935, 0.1768, 0.4976, 0.1768, 0.4981, 0.1871, 0.4939, 0.1871, 0.4678, 0.1768, 0.473, 0.1768, 0.4728, 0.1871, 0.4676, 0.1871, 0.473, 0.1768, 0.4678, 0.1768, 0.4676, 0.1871, 0.4728, 0.1871, 0.4686, 0.1448, 0.4686, 0.1407, 0.4788, 0.141, 0.4788, 0.1453, 0.473, 0.1768, 0.4783, 0.1768, 0.4783, 0.1871, 0.4728, 0.1871, 0.4678, 0.1768, 0.4631, 0.1768, 0.4628, 0.1871, 0.4676, 0.1871, 0.473, 0.1523, 0.4751, 0.1417, 0.4783, 0.142, 0.4783, 0.1528, 0.4751, 0.1417, 0.472, 0.1408, 0.4691, 0.1392, 0.4666, 0.1372, 0.4646, 0.1347, 0.463, 0.1318, 0.4621, 0.1287, 0.4618, 0.1255, 0.4621, 0.1223, 0.463, 0.1192, 0.4646, 0.1163, 0.4666, 0.1138, 0.4691, 0.1117, 0.472, 0.1102, 0.4751, 0.1093, 0.4783, 0.109, 0.4815, 0.1093, 0.4846, 0.1102, 0.4875, 0.1117, 0.49, 0.1138, 0.4921, 0.1163, 0.4936, 0.1192, 0.4945, 0.1223, 0.4948, 0.1255, 0.4945, 0.1287, 0.4936, 0.1318, 0.4921, 0.1347, 0.49, 0.1372, 0.4875, 0.1392, 0.4846, 0.1408, 0.4815, 0.1417, 0.4783, 0.142, 0.4631, 0.1973, 0.4628, 0.1871, 0.4585, 0.1871, 0.459, 0.1973, 0.4891, 0.136, 0.4788, 0.1362, 0.4788, 0.131, 0.4891, 0.1308, 0.4891, 0.1062, 0.4788, 0.1057, 0.4788, 0.1099, 0.4891, 0.1103, 0.4891, 0.1308, 0.4788, 0.131, 0.4788, 0.1255, 0.4891, 0.1255, 0.4891, 0.1103, 0.4788, 0.1099, 0.4788, 0.1148, 0.4891, 0.115, 0.4891, 0.1255, 0.4788, 0.1255, 0.4788, 0.12, 0.4891, 0.1202, 0.4891, 0.115, 0.4788, 0.1148, 0.4788, 0.12, 0.4891, 0.1202, 0.4891, 0.1202, 0.4788, 0.12, 0.4788, 0.1148, 0.4891, 0.115, 0.4891, 0.1202, 0.4788, 0.12, 0.4788, 0.1255, 0.4891, 0.1255, 0.4891, 0.115, 0.4788, 0.1148, 0.4788, 0.1099, 0.4891, 0.1103, 0.4891, 0.1255, 0.4788, 0.1255, 0.4788, 0.131, 0.4891, 0.1308, 0.4891, 0.1103, 0.4788, 0.1099, 0.4788, 0.1057, 0.4891, 0.1062, 0.4891, 0.1308, 0.4788, 0.131, 0.4788, 0.1362, 0.4891, 0.136, 0.4976, 0.1973, 0.4981, 0.1871, 0.4939, 0.1871, 0.4935, 0.1973, 0.4891, 0.136, 0.4788, 0.1362, 0.4788, 0.141, 0.4891, 0.1407, 0.4935, 0.1973, 0.4939, 0.1871, 0.489, 0.1871, 0.4888, 0.1973, 0.4783, 0.1973, 0.4783, 0.1871, 0.4838, 0.1871, 0.4836, 0.1973, 0.4891, 0.1407, 0.4788, 0.141, 0.4788, 0.1453, 0.4891, 0.1448, 0.4888, 0.1973, 0.489, 0.1871, 0.4838, 0.1871, 0.4836, 0.1973, 0.4836, 0.1973, 0.4838, 0.1871, 0.489, 0.1871, 0.4888, 0.1973, 0.459, 0.1973, 0.4585, 0.1871, 0.4628, 0.1871, 0.4631, 0.1973, 0.4836, 0.1973, 0.4838, 0.1871, 0.4783, 0.1871, 0.4783, 0.1973, 0.4888, 0.1973, 0.489, 0.1871, 0.4939, 0.1871, 0.4935, 0.1973, 0.4631, 0.1973, 0.4628, 0.1871, 0.4676, 0.1871, 0.4678, 0.1973, 0.4783, 0.1973, 0.4783, 0.1871, 0.4728, 0.1871, 0.473, 0.1973, 0.4935, 0.1973, 0.4939, 0.1871, 0.4981, 0.1871, 0.4976, 0.1973, 0.4678, 0.1973, 0.4676, 0.1871, 0.4728, 0.1871, 0.473, 0.1973, 0.473, 0.1973, 0.4728, 0.1871, 0.4676, 0.1871, 0.4678, 0.1973, 0.4891, 0.1448, 0.4788, 0.1453, 0.4788, 0.141, 0.4891, 0.1407, 0.473, 0.1973, 0.4728, 0.1871, 0.4783, 0.1871, 0.4783, 0.1973, 0.4678, 0.1973, 0.4676, 0.1871, 0.4628, 0.1871, 0.4631, 0.1973, 0.4556, 0.1407, 0.4646, 0.1347, 0.463, 0.1318, 0.4531, 0.136, 0.4783, 0.1528, 0.4783, 0.142, 0.4751, 0.1417, 0.473, 0.1523, 0.4751, 0.1417, 0.4783, 0.142, 0.4815, 0.1417, 0.4846, 0.1408, 0.4875, 0.1392, 0.49, 0.1372, 0.4921, 0.1347, 0.4936, 0.1318, 0.4945, 0.1287, 0.4948, 0.1255, 0.4945, 0.1223, 0.4936, 0.1192, 0.4921, 0.1163, 0.49, 0.1138, 0.4875, 0.1117, 0.4846, 0.1102, 0.4815, 0.1093, 0.4783, 0.109, 0.4751, 0.1093, 0.472, 0.1102, 0.4691, 0.1117, 0.4666, 0.1138, 0.4646, 0.1163, 0.463, 0.1192, 0.4621, 0.1223, 0.4618, 0.1255, 0.4621, 0.1287, 0.463, 0.1318, 0.4646, 0.1347, 0.4666, 0.1372, 0.4691, 0.1392, 0.472, 0.1408, 0.4935, 0.1028, 0.4875, 0.1117, 0.49, 0.1138, 0.4976, 0.1062, 0.4531, 0.136, 0.463, 0.1318, 0.4621, 0.1287, 0.4515, 0.1308, 0.4976, 0.1062, 0.49, 0.1138, 0.4921, 0.1163, 0.501, 0.1103, 0.4515, 0.1308, 0.4621, 0.1287, 0.4618, 0.1255, 0.451, 0.1255, 0.501, 0.1103, 0.4921, 0.1163, 0.4936, 0.1192, 0.5036, 0.115, 0.451, 0.1255, 0.4618, 0.1255, 0.4621, 0.1223, 0.4515, 0.1202, 0.5036, 0.115, 0.4936, 0.1192, 0.4945, 0.1223, 0.5051, 0.1202, 0.4515, 0.1202, 0.4621, 0.1223, 0.463, 0.1192, 0.4531, 0.115, 0.5051, 0.1202, 0.4945, 0.1223, 0.4948, 0.1255, 0.5056, 0.1255, 0.4531, 0.115, 0.463, 0.1192, 0.4646, 0.1163, 0.4556, 0.1103, 0.5056, 0.1255, 0.4948, 0.1255, 0.4945, 0.1287, 0.5051, 0.1308, 0.4556, 0.1103, 0.4646, 0.1163, 0.4666, 0.1138, 0.459, 0.1062, 0.5051, 0.1308, 0.4945, 0.1287, 0.4936, 0.1318, 0.5036, 0.136, 0.459, 0.1062, 0.4666, 0.1138, 0.4691, 0.1117, 0.4631, 0.1028, 0.5036, 0.136, 0.4936, 0.1318, 0.4921, 0.1347, 0.501, 0.1407, 0.4631, 0.1028, 0.4691, 0.1117, 0.472, 0.1102, 0.4678, 0.1002, 0.501, 0.1407, 0.4921, 0.1347, 0.49, 0.1372, 0.4976, 0.1448, 0.4678, 0.1002, 0.472, 0.1102, 0.4751, 0.1093, 0.473, 0.09869, 0.473, 0.1523, 0.4751, 0.1417, 0.472, 0.1408, 0.4678, 0.1507, 0.4976, 0.1448, 0.49, 0.1372, 0.4875, 0.1392, 0.4935, 0.1482, 0.473, 0.09869, 0.4751, 0.1093, 0.4783, 0.109, 0.4783, 0.09816, 0.4678, 0.1507, 0.472, 0.1408, 0.4691, 0.1392, 0.4631, 0.1482, 0.4935, 0.1482, 0.4875, 0.1392, 0.4846, 0.1408, 0.4888, 0.1507, 0.4783, 0.09816, 0.4783, 0.109, 0.4815, 0.1093, 0.4836, 0.09869, 0.4631, 0.1482, 0.4691, 0.1392, 0.4666, 0.1372, 0.459, 0.1448, 0.4888, 0.1507, 0.4846, 0.1408, 0.4815, 0.1417, 0.4836, 0.1523, 0.4836, 0.09869, 0.4815, 0.1093, 0.4846, 0.1102, 0.4888, 0.1002, 0.459, 0.1448, 0.4666, 0.1372, 0.4646, 0.1347, 0.4556, 0.1407, 0.4836, 0.1523, 0.4815, 0.1417, 0.4783, 0.142, 0.4783, 0.1528, 0.4888, 0.1002, 0.4846, 0.1102, 0.4875, 0.1117, 0.4935, 0.1028, 1.0, 0.5, 1.0, 1.0, 0.9688, 1.0, 0.9688, 0.5, 0.9688, 0.5, 0.9688, 1.0, 0.9375, 1.0, 0.9375, 0.5, 0.9375, 0.5, 0.9375, 1.0, 0.9062, 1.0, 0.9062, 0.5, 0.9062, 0.5, 0.9062, 1.0, 0.875, 1.0, 0.875, 0.5, 0.875, 0.5, 0.875, 1.0, 0.8438, 1.0, 0.8438, 0.5, 0.8438, 0.5, 0.8438, 1.0, 0.8125, 1.0, 0.8125, 0.5, 0.8125, 0.5, 0.8125, 1.0, 0.7812, 1.0, 0.7812, 0.5, 0.7812, 0.5, 0.7812, 1.0, 0.75, 1.0, 0.75, 0.5, 0.75, 0.5, 0.75, 1.0, 0.7188, 1.0, 0.7188, 0.5, 0.7188, 0.5, 0.7188, 1.0, 0.6875, 1.0, 0.6875, 0.5, 0.6875, 0.5, 0.6875, 1.0, 0.6562, 1.0, 0.6562, 0.5, 0.6562, 0.5, 0.6562, 1.0, 0.625, 1.0, 0.625, 0.5, 0.625, 0.5, 0.625, 1.0, 0.5938, 1.0, 0.5938, 0.5, 0.5938, 0.5, 0.5938, 1.0, 0.5625, 1.0, 0.5625, 0.5, 0.5625, 0.5, 0.5625, 1.0, 0.5312, 1.0, 0.5312, 0.5, 0.5312, 0.5, 0.5312, 1.0, 0.5, 1.0, 0.5, 0.5, 0.5, 0.5, 0.5, 1.0, 0.4688, 1.0, 0.4688, 0.5, 0.4688, 0.5, 0.4688, 1.0, 0.4375, 1.0, 0.4375, 0.5, 0.4375, 0.5, 0.4375, 1.0, 0.4062, 1.0, 0.4062, 0.5, 0.4062, 0.5, 0.4062, 1.0, 0.375, 1.0, 0.375, 0.5, 0.375, 0.5, 0.375, 1.0, 0.3438, 1.0, 0.3438, 0.5, 0.3438, 0.5, 0.3438, 1.0, 0.3125, 1.0, 0.3125, 0.5, 0.3125, 0.5, 0.3125, 1.0, 0.2812, 1.0, 0.2812, 0.5, 0.2812, 0.5, 0.2812, 1.0, 0.25, 1.0, 0.25, 0.5, 0.25, 0.5, 0.25, 1.0, 0.2188, 1.0, 0.2188, 0.5, 0.2188, 0.5, 0.2188, 1.0, 0.1875, 1.0, 0.1875, 0.5, 0.1875, 0.5, 0.1875, 1.0, 0.1562, 1.0, 0.1562, 0.5, 0.1562, 0.5, 0.1562, 1.0, 0.125, 1.0, 0.125, 0.5, 0.125, 0.5, 0.125, 1.0, 0.09375, 1.0, 0.09375, 0.5, 0.09375, 0.5, 0.09375, 1.0, 0.0625, 1.0, 0.0625, 0.5, 0.2968, 0.4854, 0.25, 0.49, 0.2032, 0.4854, 0.1582, 0.4717, 0.1167, 0.4496, 0.08029, 0.4197, 0.05045, 0.3833, 0.02827, 0.3418, 0.01461, 0.2968, 0.01, 0.25, 0.01461, 0.2032, 0.02827, 0.1582, 0.05045, 0.1167, 0.08029, 0.08029, 0.1167, 0.05045, 0.1582, 0.02827, 0.2032, 0.01461, 0.25, 0.01, 0.2968, 0.01461, 0.3418, 0.02827, 0.3833, 0.05045, 0.4197, 0.08029, 0.4496, 0.1167, 0.4717, 0.1582, 0.4854, 0.2032, 0.49, 0.25, 0.4854, 0.2968, 0.4717, 0.3418, 0.4496, 0.3833, 0.4197, 0.4197, 0.3833, 0.4496, 0.3418, 0.4717, 0.0625, 0.5, 0.0625, 1.0, 0.03125, 1.0, 0.03125, 0.5, 0.03125, 0.5, 0.03125, 1.0, 0.0, 1.0, 0.0, 0.5, 0.75, 0.49, 0.7968, 0.4854, 0.8418, 0.4717, 0.8833, 0.4496, 0.9197, 0.4197, 0.9496, 0.3833, 0.9717, 0.3418, 0.9854, 0.2968, 0.99, 0.25, 0.9854, 0.2032, 0.9717, 0.1582, 0.9496, 0.1167, 0.9197, 0.08029, 0.8833, 0.05045, 0.8418, 0.02827, 0.7968, 0.01461, 0.75, 0.01, 0.7032, 0.01461, 0.6582, 0.02827, 0.6167, 0.05045, 0.5803, 0.08029, 0.5504, 0.1167, 0.5283, 0.1582, 0.5146, 0.2032, 0.51, 0.25, 0.5146, 0.2968, 0.5283, 0.3418, 0.5504, 0.3833, 0.5803, 0.4197, 0.6167, 0.4496, 0.6582, 0.4717, 0.7032, 0.4854, 0.4935, 0.1028, 0.4875, 0.1117, 0.4846, 0.1102, 0.4888, 0.1002, 0.4686, 0.1407, 0.4686, 0.136, 0.4788, 0.1362, 0.4788, 0.141])
me_cube_004.materials.append(mat_blade)
me_cube_004.materials.append(mat_grip)
me_cube_004.use_remesh_fix_poles = True
me_cube_004.use_remesh_preserve_attributes = False
me_cube_004.use_paint_bone_selection = False
me_cube_004.use_paint_mask = True
me_cube_004.update()

# ---- objects
ob_cube_001 = bpy.data.objects.new('Cube.001', me_cube_002)
ob_cube_002 = bpy.data.objects.new('Cube.002', me_cube_001)
ob_cube_003 = bpy.data.objects.new('Cube.003', me_cube_003)
ob_cube_004 = bpy.data.objects.new('Cube.004', me_cube_004)

# ---- transforms, parenting, visibility, modifiers, constraints
ob_cube_001.location = (0.0, 0.0, 0.0)
_m = ob_cube_001.modifiers.new('EdgeSplit', 'EDGE_SPLIT')
ob_cube_002.location = (0.0, 0.0, 0.0)
_m = ob_cube_002.modifiers.new('EdgeSplit', 'EDGE_SPLIT')
ob_cube_003.location = (0.0, 0.0, 0.0)
_m = ob_cube_003.modifiers.new('EdgeSplit', 'EDGE_SPLIT')
ob_cube_004.location = (0.0, 0.0, 0.0)
_m = ob_cube_004.modifiers.new('EdgeSplit', 'EDGE_SPLIT')

# ---- collection membership
col_collection.objects.link(ob_cube_001)
col_collection.objects.link(ob_cube_002)
col_collection.objects.link(ob_cube_003)
col_collection.objects.link(ob_cube_004)

# ---- scene / render settings (as saved in the file)
scene.frame_start = 1; scene.frame_end = 250; scene.frame_set(206)
scene.render.engine = 'CYCLES'
scene.cycles.sampling_pattern = 'TABULATED_SOBOL'
scene.cycles.use_light_tree = False
scene.cycles.bake_type = 'AO'
scene.view_settings.view_transform = 'Filmic'
bpy.context.view_layer.update()

# ---- added for rendering (the .blend has no active camera and no usable light): camera, sun
cam_auto = bpy.data.cameras.new('AutoCamera')
cam_auto.lens = 50.0
cam_auto.sensor_width = 36.0
cam_auto.clip_end = 1000.0
ob_auto_camera = bpy.data.objects.new('AutoCamera', cam_auto)
scene.collection.objects.link(ob_auto_camera)
ob_auto_camera.location = (1.11481, -1.33853, 1.31904)
ob_auto_camera.rotation_euler = (1.09748, -7.21219e-08, 0.694738)
scene.camera = ob_auto_camera
light_auto_sun = bpy.data.lights.new('AutoSun', 'SUN')
light_auto_sun.energy = 3.0
light_auto_sun.angle = 0.0523599
ob_auto_sun = bpy.data.objects.new('AutoSun', light_auto_sun)
scene.collection.objects.link(ob_auto_sun)
ob_auto_sun.rotation_euler = (0.872665, 0.174533, 0.523599)
bpy.context.view_layer.update()
